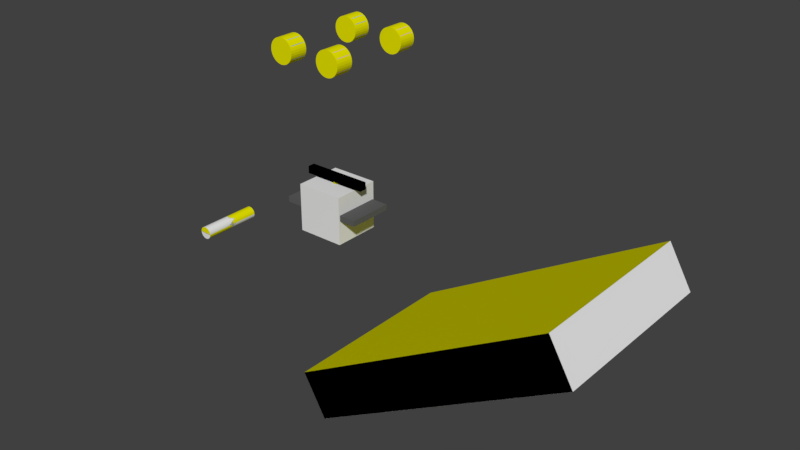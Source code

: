 # Source: rover.blend  (saved by Blender 2.79.0; exported with 4.5.12 LTS)
import bpy
from mathutils import Matrix  # noqa: F401  (used for matrix-valued properties, if any)

bpy.ops.wm.read_factory_settings(use_empty=True)
scene = bpy.context.scene
scene.name = 'Scene'

# ---- collections
col_collection_1 = bpy.data.collections.new('Collection 1'); scene.collection.children.link(col_collection_1)

# ---- materials (node trees are filled in below, after node groups)
mat_material_003 = bpy.data.materials.new('Material.003')
mat_material_003.alpha_threshold = 0.0
mat_material_003.use_transparent_shadow = False
mat_material_003.diffuse_color = (0.1107, 0.1107, 0.1107, 1.0)
mat_material_003.roughness = 0.5
mat_collision_shape_material = bpy.data.materials.new('collision_shape_material')
mat_collision_shape_material.alpha_threshold = 0.0
mat_collision_shape_material.use_transparent_shadow = False
mat_collision_shape_material.diffuse_color = (0.8, 0.775, 0.0, 1.0)
mat_collision_shape_material.roughness = 0.5
mat_material_001 = bpy.data.materials.new('Material.001')
mat_material_001.alpha_threshold = 0.0
mat_material_001.use_transparent_shadow = False
mat_material_001.diffuse_color = (0.1254, 0.3, 0.8, 1.0)
mat_material_001.roughness = 0.5
mat_material_002 = bpy.data.materials.new('Material.002')
mat_material_002.alpha_threshold = 0.0
mat_material_002.use_transparent_shadow = False
mat_material_002.diffuse_color = (0.8, 0.3269, 0.6442, 1.0)
mat_material_002.roughness = 0.5
mat_collision_shape_material_001 = bpy.data.materials.new('collision_shape_material.001')
mat_collision_shape_material_001.alpha_threshold = 0.0
mat_collision_shape_material_001.use_transparent_shadow = False
mat_collision_shape_material_001.diffuse_color = (0.8, 0.775, 0.0, 1.0)
mat_collision_shape_material_001.roughness = 0.5

# ---- material node trees

# ---- world
world_world = bpy.data.worlds.new('World'); scene.world = world_world
world_world.color = (0.05088, 0.05088, 0.05088)
world_world.use_sun_shadow = False
world_world.sun_shadow_jitter_overblur = 0.0
world_world.cycles.sampling_method = 'MANUAL'

# ---- meshes
me_cube_007 = bpy.data.meshes.new('Cube.007')
me_cube_007.from_pydata([(-0.8601, -0.4721, -0.06089), (-0.8601, -0.4721, 0.06089), (-0.8601, 0.4721, -0.06089), (-0.8601, 0.4721, 0.06089), (0.8601, -0.4721, -0.06089), (0.8601, -0.4721, 0.06089), (0.8601, 0.4721, -0.06089), (0.8601, 0.4721, 0.06089)], [], [(0, 1, 3, 2), (2, 3, 7, 6), (6, 7, 5, 4), (4, 5, 1, 0), (2, 6, 4, 0), (7, 3, 1, 5)])
me_cube_007.materials.append(mat_material_003)
me_cube_007.use_remesh_preserve_volume = False
me_cube_007.use_remesh_preserve_attributes = False
me_cube_007.use_mirror_vertex_groups = False
me_cube_007.update()
me_cube_008 = bpy.data.meshes.new('Cube.008')
me_cube_008.from_pydata([(-0.5, -0.5, -0.5), (-0.5, -0.5, 0.5), (-0.5, 0.5, -0.5), (-0.5, 0.5, 0.5), (0.5, -0.5, -0.5), (0.5, -0.5, 0.5), (0.5, 0.5, -0.5), (0.5, 0.5, 0.5)], [], [(0, 1, 3, 2), (2, 3, 7, 6), (6, 7, 5, 4), (4, 5, 1, 0), (2, 6, 4, 0), (7, 3, 1, 5)])
me_cube_008.materials.append(None)
me_cube_008.use_remesh_preserve_volume = False
me_cube_008.use_remesh_preserve_attributes = False
me_cube_008.use_mirror_vertex_groups = False
me_cube_008.update()
me_cube_003 = bpy.data.meshes.new('Cube.003')
me_cube_003.from_pydata([(-0.678, -0.07565, -0.07565), (-0.678, -0.07565, 0.07565), (-0.678, 0.07565, -0.07565), (-0.678, 0.07565, 0.07565), (0.678, -0.07565, -0.07565), (0.678, -0.07565, 0.07565), (0.678, 0.07565, -0.07565), (0.678, 0.07565, 0.07565)], [], [(0, 1, 3, 2), (2, 3, 7, 6), (6, 7, 5, 4), (4, 5, 1, 0), (2, 6, 4, 0), (7, 3, 1, 5)])
me_cube_003.use_remesh_preserve_volume = False
me_cube_003.use_remesh_preserve_attributes = False
me_cube_003.use_mirror_vertex_groups = False
me_cube_003.update()
me_cube_006 = bpy.data.meshes.new('Cube.006')
me_cube_006.from_pydata([(-0.5, -0.5, -0.5), (-0.5, -0.5, 0.5), (-0.5, 0.5, -0.5), (-0.5, 0.5, 0.5), (0.5, -0.5, -0.5), (0.5, -0.5, 0.5), (0.5, 0.5, -0.5), (0.5, 0.5, 0.5)], [], [(0, 1, 3, 2), (2, 3, 7, 6), (6, 7, 5, 4), (4, 5, 1, 0), (2, 6, 4, 0), (7, 3, 1, 5)])
me_cube_006.materials.append(mat_collision_shape_material)
me_cube_006.use_remesh_preserve_volume = False
me_cube_006.use_remesh_preserve_attributes = False
me_cube_006.use_mirror_vertex_groups = False
me_cube_006.update()
me_cylinder_001 = bpy.data.meshes.new('Cylinder.001')
me_cylinder_001.from_pydata([(0.0, 0.07707, -0.1826), (0.0, 0.07707, 0.1826), (0.01504, 0.07559, -0.1826), (0.01504, 0.07559, 0.1826), (0.02949, 0.07121, -0.1826), (0.02949, 0.07121, 0.1826), (0.04282, 0.06408, -0.1826), (0.04282, 0.06408, 0.1826), (0.0545, 0.0545, -0.1826), (0.0545, 0.0545, 0.1826), (0.06408, 0.04282, -0.1826), (0.06408, 0.04282, 0.1826), (0.07121, 0.02949, -0.1826), (0.07121, 0.02949, 0.1826), (0.07559, 0.01504, -0.1826), (0.07559, 0.01504, 0.1826), (0.07707, 5.819e-09, -0.1826), (0.07707, 5.819e-09, 0.1826), (0.07559, -0.01504, -0.1826), (0.07559, -0.01504, 0.1826), (0.07121, -0.02949, -0.1826), (0.07121, -0.02949, 0.1826), (0.06408, -0.04282, -0.1826), (0.06408, -0.04282, 0.1826), (0.0545, -0.0545, -0.1826), (0.0545, -0.0545, 0.1826), (0.04282, -0.06408, -0.1826), (0.04282, -0.06408, 0.1826), (0.02949, -0.07121, -0.1826), (0.02949, -0.07121, 0.1826), (0.01504, -0.07559, -0.1826), (0.01504, -0.07559, 0.1826), (-2.511e-08, -0.07707, -0.1826), (-2.511e-08, -0.07707, 0.1826), (-0.01504, -0.07559, -0.1826), (-0.01504, -0.07559, 0.1826), (-0.02949, -0.07121, -0.1826), (-0.02949, -0.07121, 0.1826), (-0.04282, -0.06408, -0.1826), (-0.04282, -0.06408, 0.1826), (-0.0545, -0.0545, -0.1826), (-0.0545, -0.0545, 0.1826), (-0.06408, -0.04282, -0.1826), (-0.06408, -0.04282, 0.1826), (-0.07121, -0.02949, -0.1826), (-0.07121, -0.02949, 0.1826), (-0.07559, -0.01504, -0.1826), (-0.07559, -0.01504, 0.1826), (-0.07707, 7.442e-08, -0.1826), (-0.07707, 7.442e-08, 0.1826), (-0.07559, 0.01504, -0.1826), (-0.07559, 0.01504, 0.1826), (-0.07121, 0.02949, -0.1826), (-0.07121, 0.02949, 0.1826), (-0.06408, 0.04282, -0.1826), (-0.06408, 0.04282, 0.1826), (-0.0545, 0.0545, -0.1826), (-0.0545, 0.0545, 0.1826), (-0.04282, 0.06408, -0.1826), (-0.04282, 0.06408, 0.1826), (-0.02949, 0.07121, -0.1826), (-0.02949, 0.07121, 0.1826), (-0.01504, 0.07559, -0.1826), (-0.01504, 0.07559, 0.1826)], [], [(0, 1, 3, 2), (2, 3, 5, 4), (4, 5, 7, 6), (6, 7, 9, 8), (8, 9, 11, 10), (10, 11, 13, 12), (12, 13, 15, 14), (14, 15, 17, 16), (16, 17, 19, 18), (18, 19, 21, 20), (20, 21, 23, 22), (22, 23, 25, 24), (24, 25, 27, 26), (26, 27, 29, 28), (28, 29, 31, 30), (30, 31, 33, 32), (32, 33, 35, 34), (34, 35, 37, 36), (36, 37, 39, 38), (38, 39, 41, 40), (40, 41, 43, 42), (42, 43, 45, 44), (44, 45, 47, 46), (46, 47, 49, 48), (48, 49, 51, 50), (50, 51, 53, 52), (52, 53, 55, 54), (54, 55, 57, 56), (56, 57, 59, 58), (58, 59, 61, 60), (3, 1, 63, 61, 59, 57, 55, 53, 51, 49, 47, 45, 43, 41, 39, 37, 35, 33, 31, 29, 27, 25, 23, 21, 19, 17, 15, 13, 11, 9, 7, 5), (60, 61, 63, 62), (62, 63, 1, 0), (0, 2, 4, 6, 8, 10, 12, 14, 16, 18, 20, 22, 24, 26, 28, 30, 32, 34, 36, 38, 40, 42, 44, 46, 48, 50, 52, 54, 56, 58, 60, 62)])
me_cylinder_001.use_remesh_preserve_volume = False
me_cylinder_001.use_remesh_preserve_attributes = False
me_cylinder_001.use_mirror_vertex_groups = False
me_cylinder_001.update()
me_cylinder_011 = bpy.data.meshes.new('Cylinder.011')
me_cylinder_011.from_pydata([(0.0, 0.07707, -0.1826), (0.0, 0.07707, 0.1826), (0.01504, 0.07559, -0.1826), (0.01504, 0.07559, 0.1826), (0.02949, 0.07121, -0.1826), (0.02949, 0.07121, 0.1826), (0.04282, 0.06408, -0.1826), (0.04282, 0.06408, 0.1826), (0.0545, 0.0545, -0.1826), (0.0545, 0.0545, 0.1826), (0.06408, 0.04282, -0.1826), (0.06408, 0.04282, 0.1826), (0.07121, 0.02949, -0.1826), (0.07121, 0.02949, 0.1826), (0.07559, 0.01504, -0.1826), (0.07559, 0.01504, 0.1826), (0.07707, 5.819e-09, -0.1826), (0.07707, 5.819e-09, 0.1826), (0.07559, -0.01504, -0.1826), (0.07559, -0.01504, 0.1826), (0.07121, -0.02949, -0.1826), (0.07121, -0.02949, 0.1826), (0.06408, -0.04282, -0.1826), (0.06408, -0.04282, 0.1826), (0.0545, -0.0545, -0.1826), (0.0545, -0.0545, 0.1826), (0.04282, -0.06408, -0.1826), (0.04282, -0.06408, 0.1826), (0.02949, -0.07121, -0.1826), (0.02949, -0.07121, 0.1826), (0.01504, -0.07559, -0.1826), (0.01504, -0.07559, 0.1826), (-2.511e-08, -0.07707, -0.1826), (-2.511e-08, -0.07707, 0.1826), (-0.01504, -0.07559, -0.1826), (-0.01504, -0.07559, 0.1826), (-0.02949, -0.07121, -0.1826), (-0.02949, -0.07121, 0.1826), (-0.04282, -0.06408, -0.1826), (-0.04282, -0.06408, 0.1826), (-0.0545, -0.0545, -0.1826), (-0.0545, -0.0545, 0.1826), (-0.06408, -0.04282, -0.1826), (-0.06408, -0.04282, 0.1826), (-0.07121, -0.02949, -0.1826), (-0.07121, -0.02949, 0.1826), (-0.07559, -0.01504, -0.1826), (-0.07559, -0.01504, 0.1826), (-0.07707, 7.442e-08, -0.1826), (-0.07707, 7.442e-08, 0.1826), (-0.07559, 0.01504, -0.1826), (-0.07559, 0.01504, 0.1826), (-0.07121, 0.02949, -0.1826), (-0.07121, 0.02949, 0.1826), (-0.06408, 0.04282, -0.1826), (-0.06408, 0.04282, 0.1826), (-0.0545, 0.0545, -0.1826), (-0.0545, 0.0545, 0.1826), (-0.04282, 0.06408, -0.1826), (-0.04282, 0.06408, 0.1826), (-0.02949, 0.07121, -0.1826), (-0.02949, 0.07121, 0.1826), (-0.01504, 0.07559, -0.1826), (-0.01504, 0.07559, 0.1826)], [], [(0, 1, 3, 2), (2, 3, 5, 4), (4, 5, 7, 6), (6, 7, 9, 8), (8, 9, 11, 10), (10, 11, 13, 12), (12, 13, 15, 14), (14, 15, 17, 16), (16, 17, 19, 18), (18, 19, 21, 20), (20, 21, 23, 22), (22, 23, 25, 24), (24, 25, 27, 26), (26, 27, 29, 28), (28, 29, 31, 30), (30, 31, 33, 32), (32, 33, 35, 34), (34, 35, 37, 36), (36, 37, 39, 38), (38, 39, 41, 40), (40, 41, 43, 42), (42, 43, 45, 44), (44, 45, 47, 46), (46, 47, 49, 48), (48, 49, 51, 50), (50, 51, 53, 52), (52, 53, 55, 54), (54, 55, 57, 56), (56, 57, 59, 58), (58, 59, 61, 60), (3, 1, 63, 61, 59, 57, 55, 53, 51, 49, 47, 45, 43, 41, 39, 37, 35, 33, 31, 29, 27, 25, 23, 21, 19, 17, 15, 13, 11, 9, 7, 5), (60, 61, 63, 62), (62, 63, 1, 0), (0, 2, 4, 6, 8, 10, 12, 14, 16, 18, 20, 22, 24, 26, 28, 30, 32, 34, 36, 38, 40, 42, 44, 46, 48, 50, 52, 54, 56, 58, 60, 62)])
me_cylinder_011.materials.append(mat_collision_shape_material)
me_cylinder_011.use_remesh_preserve_volume = False
me_cylinder_011.use_remesh_preserve_attributes = False
me_cylinder_011.use_mirror_vertex_groups = False
me_cylinder_011.update()
me_cylinder_002 = bpy.data.meshes.new('Cylinder.002')
me_cylinder_002.from_pydata([(-4.523e-16, 0.1479, 0.2546), (0.1273, 0.1479, 0.2205), (0.2205, 0.1479, 0.1273), (0.2546, 0.1479, 3.035e-08), (0.2205, 0.1479, -0.1273), (0.1273, 0.1479, -0.2205), (3.844e-08, 0.1479, -0.2546), (-0.1273, 0.1479, -0.2205), (-0.2205, 0.1479, -0.1273), (-0.2546, 0.1479, -7.588e-08), (-0.2205, 0.1479, 0.1273), (-0.1273, 0.1479, 0.2205), (-4.523e-16, 0.02073, 0.0965), (0.04825, 0.02073, 0.08357), (0.08357, 0.02073, 0.04825), (0.0965, 0.02073, 3.035e-08), (0.08357, 0.02073, -0.04825), (0.04825, 0.02073, -0.08357), (3.844e-08, 0.02073, -0.0965), (-0.04825, 0.02073, -0.08357), (-0.08357, 0.02073, -0.04825), (-0.0965, 0.02073, -7.588e-08), (-0.08357, 0.02073, 0.04825), (-0.04825, 0.02073, 0.08357), (-4.523e-16, 0.1875, 0.2151), (-4.523e-16, 0.117, 0.1755), (-4.523e-16, 0.0718, 0.136), (0.1075, 0.1875, 0.1863), (0.08778, 0.117, 0.152), (0.06801, 0.0718, 0.1178), (0.1863, 0.1875, 0.1075), (0.152, 0.117, 0.08778), (0.1178, 0.0718, 0.06801), (0.2151, 0.1875, 3.035e-08), (0.1755, 0.117, 3.035e-08), (0.136, 0.0718, 3.035e-08), (0.1863, 0.1875, -0.1075), (0.152, 0.117, -0.08778), (0.1178, 0.0718, -0.06801), (0.1075, 0.1875, -0.1863), (0.08778, 0.117, -0.152), (0.06801, 0.0718, -0.1178), (3.844e-08, 0.1875, -0.2151), (3.844e-08, 0.117, -0.1755), (3.844e-08, 0.0718, -0.136), (-0.1075, 0.1875, -0.1863), (-0.08778, 0.117, -0.152), (-0.06801, 0.0718, -0.1178), (-0.1863, 0.1875, -0.1075), (-0.152, 0.117, -0.08778), (-0.1178, 0.0718, -0.06801), (-0.2151, 0.1875, -7.588e-08), (-0.1755, 0.117, -7.588e-08), (-0.136, 0.0718, -7.588e-08), (-0.1863, 0.1875, 0.1075), (-0.152, 0.117, 0.08778), (-0.1178, 0.0718, 0.06801), (-0.1075, 0.1875, 0.1863), (-0.08778, 0.117, 0.152), (-0.06801, 0.0718, 0.1178), (-4.523e-16, -0.1479, 0.2546), (0.1273, -0.1479, 0.2205), (0.2205, -0.1479, 0.1273), (0.2546, -0.1479, 3.035e-08), (0.2205, -0.1479, -0.1273), (0.1273, -0.1479, -0.2205), (3.844e-08, -0.1479, -0.2546), (-0.1273, -0.1479, -0.2205), (-0.2205, -0.1479, -0.1273), (-0.2546, -0.1479, -7.588e-08), (-0.2205, -0.1479, 0.1273), (-0.1273, -0.1479, 0.2205), (-4.523e-16, 0.0, 0.2546), (0.1273, 0.0, 0.2205), (0.2205, 0.0, 0.1273), (0.2546, 0.0, 2.276e-08), (0.2205, 0.0, -0.1273), (0.1273, 0.0, -0.2205), (3.844e-08, 0.0, -0.2546), (-0.1273, 0.0, -0.2205), (-0.2205, 0.0, -0.1273), (-0.2546, 0.0, -8.347e-08), (-0.2205, 0.0, 0.1273), (-0.1273, 0.0, 0.2205), (-4.523e-16, -0.02073, 0.0965), (0.04825, -0.02073, 0.08357), (0.08357, -0.02073, 0.04825), (0.0965, -0.02073, 3.035e-08), (0.08357, -0.02073, -0.04825), (0.04825, -0.02073, -0.08357), (3.844e-08, -0.02073, -0.0965), (-0.04825, -0.02073, -0.08357), (-0.08357, -0.02073, -0.04825), (-0.0965, -0.02073, -7.588e-08), (-0.08357, -0.02073, 0.04825), (-0.04825, -0.02073, 0.08357), (-4.523e-16, 0.0, 0.0965), (0.04825, 0.0, 0.08357), (0.08357, 0.0, 0.04825), (0.0965, 0.0, 2.276e-08), (0.08357, 0.0, -0.04825), (0.04825, 0.0, -0.08357), (3.844e-08, 0.0, -0.0965), (-0.04825, 0.0, -0.08357), (-0.08357, 0.0, -0.04825), (-0.0965, 0.0, -8.347e-08), (-0.08357, 0.0, 0.04825), (-0.04825, 0.0, 0.08357), (-4.523e-16, -0.1875, 0.2151), (-4.523e-16, -0.117, 0.1755), (-4.523e-16, -0.0718, 0.136), (0.1075, -0.1875, 0.1863), (0.08778, -0.117, 0.152), (0.06801, -0.0718, 0.1178), (0.1863, -0.1875, 0.1075), (0.152, -0.117, 0.08778), (0.1178, -0.0718, 0.06801), (0.2151, -0.1875, 3.035e-08), (0.1755, -0.117, 3.035e-08), (0.136, -0.0718, 3.035e-08), (0.1863, -0.1875, -0.1075), (0.152, -0.117, -0.08778), (0.1178, -0.0718, -0.06801), (0.1075, -0.1875, -0.1863), (0.08778, -0.117, -0.152), (0.06801, -0.0718, -0.1178), (3.844e-08, -0.1875, -0.2151), (3.844e-08, -0.117, -0.1755), (3.844e-08, -0.0718, -0.136), (-0.1075, -0.1875, -0.1863), (-0.08778, -0.117, -0.152), (-0.06801, -0.0718, -0.1178), (-0.1863, -0.1875, -0.1075), (-0.152, -0.117, -0.08778), (-0.1178, -0.0718, -0.06801), (-0.2151, -0.1875, -7.588e-08), (-0.1755, -0.117, -7.588e-08), (-0.136, -0.0718, -7.588e-08), (-0.1863, -0.1875, 0.1075), (-0.152, -0.117, 0.08778), (-0.1178, -0.0718, 0.06801), (-0.1075, -0.1875, 0.1863), (-0.08778, -0.117, 0.152), (-0.06801, -0.0718, 0.1178)], [], [(11, 83, 72, 0), (10, 82, 83, 11), (9, 81, 82, 10), (8, 80, 81, 9), (7, 79, 80, 8), (6, 78, 79, 7), (5, 77, 78, 6), (4, 76, 77, 5), (3, 75, 76, 4), (2, 74, 75, 3), (1, 73, 74, 2), (0, 72, 73, 1), (23, 12, 96, 107), (22, 23, 107, 106), (21, 22, 106, 105), (20, 21, 105, 104), (19, 20, 104, 103), (18, 19, 103, 102), (17, 18, 102, 101), (16, 17, 101, 100), (15, 16, 100, 99), (14, 15, 99, 98), (13, 14, 98, 97), (12, 13, 97, 96), (26, 29, 13, 12), (29, 32, 14, 13), (32, 35, 15, 14), (35, 38, 16, 15), (38, 41, 17, 16), (41, 44, 18, 17), (44, 47, 19, 18), (47, 50, 20, 19), (50, 53, 21, 20), (53, 56, 22, 21), (56, 59, 23, 22), (59, 26, 12, 23), (11, 0, 24, 57), (57, 24, 25, 58), (58, 25, 26, 59), (10, 11, 57, 54), (54, 57, 58, 55), (55, 58, 59, 56), (9, 10, 54, 51), (51, 54, 55, 52), (52, 55, 56, 53), (8, 9, 51, 48), (48, 51, 52, 49), (49, 52, 53, 50), (7, 8, 48, 45), (45, 48, 49, 46), (46, 49, 50, 47), (6, 7, 45, 42), (42, 45, 46, 43), (43, 46, 47, 44), (5, 6, 42, 39), (39, 42, 43, 40), (40, 43, 44, 41), (4, 5, 39, 36), (36, 39, 40, 37), (37, 40, 41, 38), (3, 4, 36, 33), (33, 36, 37, 34), (34, 37, 38, 35), (2, 3, 33, 30), (30, 33, 34, 31), (31, 34, 35, 32), (1, 2, 30, 27), (27, 30, 31, 28), (28, 31, 32, 29), (0, 1, 27, 24), (24, 27, 28, 25), (25, 28, 29, 26), (71, 60, 72, 83), (70, 71, 83, 82), (69, 70, 82, 81), (68, 69, 81, 80), (67, 68, 80, 79), (66, 67, 79, 78), (65, 66, 78, 77), (64, 65, 77, 76), (63, 64, 76, 75), (62, 63, 75, 74), (61, 62, 74, 73), (60, 61, 73, 72), (95, 107, 96, 84), (94, 106, 107, 95), (93, 105, 106, 94), (92, 104, 105, 93), (91, 103, 104, 92), (90, 102, 103, 91), (89, 101, 102, 90), (88, 100, 101, 89), (87, 99, 100, 88), (86, 98, 99, 87), (85, 97, 98, 86), (84, 96, 97, 85), (110, 84, 85, 113), (113, 85, 86, 116), (116, 86, 87, 119), (119, 87, 88, 122), (122, 88, 89, 125), (125, 89, 90, 128), (128, 90, 91, 131), (131, 91, 92, 134), (134, 92, 93, 137), (137, 93, 94, 140), (140, 94, 95, 143), (143, 95, 84, 110), (72, 96, 107, 83), (83, 107, 106, 82), (82, 106, 105, 81), (81, 105, 104, 80), (80, 104, 103, 79), (79, 103, 102, 78), (78, 102, 101, 77), (77, 101, 100, 76), (76, 100, 99, 75), (75, 99, 98, 74), (74, 98, 97, 73), (73, 97, 96, 72), (71, 141, 108, 60), (141, 142, 109, 108), (142, 143, 110, 109), (70, 138, 141, 71), (138, 139, 142, 141), (139, 140, 143, 142), (69, 135, 138, 70), (135, 136, 139, 138), (136, 137, 140, 139), (68, 132, 135, 69), (132, 133, 136, 135), (133, 134, 137, 136), (67, 129, 132, 68), (129, 130, 133, 132), (130, 131, 134, 133), (66, 126, 129, 67), (126, 127, 130, 129), (127, 128, 131, 130), (65, 123, 126, 66), (123, 124, 127, 126), (124, 125, 128, 127), (64, 120, 123, 65), (120, 121, 124, 123), (121, 122, 125, 124), (63, 117, 120, 64), (117, 118, 121, 120), (118, 119, 122, 121), (62, 114, 117, 63), (114, 115, 118, 117), (115, 116, 119, 118), (61, 111, 114, 62), (111, 112, 115, 114), (112, 113, 116, 115), (60, 108, 111, 61), (108, 109, 112, 111), (109, 110, 113, 112)])
me_cylinder_002.materials.append(mat_material_001)
me_cylinder_002.use_remesh_preserve_volume = False
me_cylinder_002.use_remesh_preserve_attributes = False
me_cylinder_002.use_mirror_vertex_groups = False
me_cylinder_002.update()
me_cylinder_004 = bpy.data.meshes.new('Cylinder.004')
me_cylinder_004.from_pydata([(0.0, -0.1875, -0.2546), (0.0, 0.1875, -0.2546), (0.04967, -0.1875, -0.2497), (0.04967, 0.1875, -0.2497), (0.09743, -0.1875, -0.2352), (0.09743, 0.1875, -0.2352), (0.1415, -0.1875, -0.2117), (0.1415, 0.1875, -0.2117), (0.18, -0.1875, -0.18), (0.18, 0.1875, -0.18), (0.2117, -0.1875, -0.1415), (0.2117, 0.1875, -0.1415), (0.2352, -0.1875, -0.09743), (0.2352, 0.1875, -0.09743), (0.2497, -0.1875, -0.04967), (0.2497, 0.1875, -0.04967), (0.2546, -0.1875, -1.103e-08), (0.2546, 0.1875, -2.742e-08), (0.2497, -0.1875, 0.04967), (0.2497, 0.1875, 0.04967), (0.2352, -0.1875, 0.09743), (0.2352, 0.1875, 0.09743), (0.2117, -0.1875, 0.1415), (0.2117, 0.1875, 0.1415), (0.18, -0.1875, 0.18), (0.18, 0.1875, 0.18), (0.1415, -0.1875, 0.2117), (0.1415, 0.1875, 0.2117), (0.09743, -0.1875, 0.2352), (0.09743, 0.1875, 0.2352), (0.04967, -0.1875, 0.2497), (0.04967, 0.1875, 0.2497), (-8.296e-08, -0.1875, 0.2546), (-8.296e-08, 0.1875, 0.2546), (-0.04967, -0.1875, 0.2497), (-0.04967, 0.1875, 0.2497), (-0.09743, -0.1875, 0.2352), (-0.09743, 0.1875, 0.2352), (-0.1415, -0.1875, 0.2117), (-0.1415, 0.1875, 0.2117), (-0.18, -0.1875, 0.18), (-0.18, 0.1875, 0.18), (-0.2117, -0.1875, 0.1415), (-0.2117, 0.1875, 0.1415), (-0.2352, -0.1875, 0.09743), (-0.2352, 0.1875, 0.09743), (-0.2497, -0.1875, 0.04967), (-0.2497, 0.1875, 0.04967), (-0.2546, -0.1875, -2.376e-07), (-0.2546, 0.1875, -2.54e-07), (-0.2497, -0.1875, -0.04967), (-0.2497, 0.1875, -0.04967), (-0.2352, -0.1875, -0.09743), (-0.2352, 0.1875, -0.09743), (-0.2117, -0.1875, -0.1415), (-0.2117, 0.1875, -0.1415), (-0.18, -0.1875, -0.18), (-0.18, 0.1875, -0.18), (-0.1415, -0.1875, -0.2117), (-0.1415, 0.1875, -0.2117), (-0.09743, -0.1875, -0.2352), (-0.09743, 0.1875, -0.2352), (-0.04967, -0.1875, -0.2497), (-0.04967, 0.1875, -0.2497)], [], [(0, 1, 3, 2), (2, 3, 5, 4), (4, 5, 7, 6), (6, 7, 9, 8), (8, 9, 11, 10), (10, 11, 13, 12), (12, 13, 15, 14), (14, 15, 17, 16), (16, 17, 19, 18), (18, 19, 21, 20), (20, 21, 23, 22), (22, 23, 25, 24), (24, 25, 27, 26), (26, 27, 29, 28), (28, 29, 31, 30), (30, 31, 33, 32), (32, 33, 35, 34), (34, 35, 37, 36), (36, 37, 39, 38), (38, 39, 41, 40), (40, 41, 43, 42), (42, 43, 45, 44), (44, 45, 47, 46), (46, 47, 49, 48), (48, 49, 51, 50), (50, 51, 53, 52), (52, 53, 55, 54), (54, 55, 57, 56), (56, 57, 59, 58), (58, 59, 61, 60), (3, 1, 63, 61, 59, 57, 55, 53, 51, 49, 47, 45, 43, 41, 39, 37, 35, 33, 31, 29, 27, 25, 23, 21, 19, 17, 15, 13, 11, 9, 7, 5), (60, 61, 63, 62), (62, 63, 1, 0), (0, 2, 4, 6, 8, 10, 12, 14, 16, 18, 20, 22, 24, 26, 28, 30, 32, 34, 36, 38, 40, 42, 44, 46, 48, 50, 52, 54, 56, 58, 60, 62)])
me_cylinder_004.materials.append(mat_collision_shape_material)
me_cylinder_004.use_remesh_preserve_volume = False
me_cylinder_004.use_remesh_preserve_attributes = False
me_cylinder_004.use_mirror_vertex_groups = False
me_cylinder_004.update()
me_speedbump = bpy.data.meshes.new('Speedbump')
me_speedbump.from_pydata([(0.0, 0.137, -0.6506), (0.0, 0.137, 0.6506), (0.02673, 0.1344, 0.6506), (0.02673, 0.1344, -0.6506), (0.05243, 0.1266, 0.6506), (0.05243, 0.1266, -0.6506), (0.07612, 0.1139, 0.6506), (0.07612, 0.1139, -0.6506), (0.09688, 0.09688, 0.6506), (0.09688, 0.09688, -0.6506), (0.1139, 0.07612, 0.6506), (0.1139, 0.07612, -0.6506), (0.1266, 0.05243, 0.6506), (0.1266, 0.05243, -0.6506), (0.1344, 0.02673, 0.6506), (0.1344, 0.02673, -0.6506), (0.137, 1.034e-08, 0.6506), (0.137, 1.034e-08, -0.6506), (0.1344, -0.02673, 0.6506), (0.1344, -0.02673, -0.6506), (0.1266, -0.05243, 0.6506), (0.1266, -0.05243, -0.6506), (0.1139, -0.07612, 0.6506), (0.1139, -0.07612, -0.6506), (0.09688, -0.09688, 0.6506), (0.09688, -0.09688, -0.6506), (0.07612, -0.1139, 0.6506), (0.07612, -0.1139, -0.6506), (0.05243, -0.1266, 0.6506), (0.05243, -0.1266, -0.6506), (0.02673, -0.1344, 0.6506), (0.02673, -0.1344, -0.6506), (-4.464e-08, -0.137, 0.6506), (-4.464e-08, -0.137, -0.6506), (-0.02673, -0.1344, 0.6506), (-0.02673, -0.1344, -0.6506), (-0.05243, -0.1266, 0.6506), (-0.05243, -0.1266, -0.6506), (-0.07612, -0.1139, 0.6506), (-0.07612, -0.1139, -0.6506), (-0.09688, -0.09688, 0.6506), (-0.09688, -0.09688, -0.6506), (-0.1139, -0.07612, 0.6506), (-0.1139, -0.07612, -0.6506), (-0.1266, -0.05243, 0.6506), (-0.1266, -0.05243, -0.6506), (-0.1344, -0.02673, 0.6506), (-0.1344, -0.02673, -0.6506), (-0.137, 1.323e-07, 0.6506), (-0.137, 1.323e-07, -0.6506), (-0.1344, 0.02673, 0.6506), (-0.1344, 0.02673, -0.6506), (-0.1266, 0.05243, 0.6506), (-0.1266, 0.05243, -0.6506), (-0.1139, 0.07612, 0.6506), (-0.1139, 0.07612, -0.6506), (-0.09688, 0.09688, 0.6506), (-0.09688, 0.09688, -0.6506), (-0.07612, 0.1139, 0.6506), (-0.07612, 0.1139, -0.6506), (-0.05243, 0.1266, 0.6506), (-0.05243, 0.1266, -0.6506), (-0.02673, 0.1344, 0.6506), (-0.02673, 0.1344, -0.6506)], [], [(0, 1, 2), (2, 3, 0), (3, 2, 4), (4, 5, 3), (5, 4, 6), (6, 7, 5), (7, 6, 8), (8, 9, 7), (9, 8, 10), (10, 11, 9), (11, 10, 12), (12, 13, 11), (13, 12, 14), (14, 15, 13), (15, 14, 16), (16, 17, 15), (17, 16, 18), (18, 19, 17), (19, 18, 20), (20, 21, 19), (21, 20, 22), (22, 23, 21), (23, 22, 24), (24, 25, 23), (25, 24, 26), (26, 27, 25), (27, 26, 28), (28, 29, 27), (29, 28, 30), (30, 31, 29), (31, 30, 32), (32, 33, 31), (33, 32, 34), (34, 35, 33), (35, 34, 36), (36, 37, 35), (37, 36, 38), (38, 39, 37), (39, 38, 40), (40, 41, 39), (41, 40, 42), (42, 43, 41), (43, 42, 44), (44, 45, 43), (45, 44, 46), (46, 47, 45), (47, 46, 48), (48, 49, 47), (49, 48, 50), (50, 51, 49), (51, 50, 52), (52, 53, 51), (53, 52, 54), (54, 55, 53), (55, 54, 56), (56, 57, 55), (57, 56, 58), (58, 59, 57), (59, 58, 60), (60, 61, 59), (4, 2, 1), (1, 62, 60), (60, 58, 56), (56, 54, 52), (52, 50, 48), (48, 46, 44), (44, 42, 40), (40, 38, 36), (36, 34, 32), (32, 30, 28), (28, 26, 24), (24, 22, 20), (20, 18, 16), (16, 14, 12), (12, 10, 8), (8, 6, 4), (4, 1, 60), (60, 56, 52), (52, 48, 44), (44, 40, 36), (36, 32, 28), (28, 24, 20), (20, 16, 12), (12, 8, 4), (4, 60, 52), (52, 44, 36), (36, 28, 20), (20, 12, 4), (4, 52, 36), (36, 20, 4), (61, 60, 62), (62, 63, 61), (1, 0, 63), (63, 62, 1), (63, 0, 3), (3, 5, 7), (7, 9, 11), (11, 13, 15), (15, 17, 19), (19, 21, 23), (23, 25, 27), (27, 29, 31), (31, 33, 35), (35, 37, 39), (39, 41, 43), (43, 45, 47), (47, 49, 51), (51, 53, 55), (55, 57, 59), (59, 61, 63), (63, 3, 7), (7, 11, 15), (15, 19, 23), (23, 27, 31), (31, 35, 39), (39, 43, 47), (47, 51, 55), (55, 59, 63), (63, 7, 15), (15, 23, 31), (31, 39, 47), (47, 55, 63), (63, 15, 31), (31, 47, 63)])
me_speedbump.use_remesh_preserve_volume = False
me_speedbump.use_remesh_preserve_attributes = False
me_speedbump.use_mirror_vertex_groups = False
me_speedbump.update()
me_cylinder = bpy.data.meshes.new('Cylinder')
me_cylinder.from_pydata([(0.0, 0.137, -0.6506), (0.0, 0.137, 0.6506), (0.02673, 0.1344, -0.6506), (0.02673, 0.1344, 0.6506), (0.05243, 0.1266, -0.6506), (0.05243, 0.1266, 0.6506), (0.07611, 0.1139, -0.6506), (0.07611, 0.1139, 0.6506), (0.09687, 0.09687, -0.6506), (0.09687, 0.09687, 0.6506), (0.1139, 0.07611, -0.6506), (0.1139, 0.07611, 0.6506), (0.1266, 0.05243, -0.6506), (0.1266, 0.05243, 0.6506), (0.1344, 0.02673, -0.6506), (0.1344, 0.02673, 0.6506), (0.137, 1.034e-08, -0.6506), (0.137, 1.034e-08, 0.6506), (0.1344, -0.02673, -0.6506), (0.1344, -0.02673, 0.6506), (0.1266, -0.05243, -0.6506), (0.1266, -0.05243, 0.6506), (0.1139, -0.07611, -0.6506), (0.1139, -0.07611, 0.6506), (0.09687, -0.09687, -0.6506), (0.09687, -0.09687, 0.6506), (0.07611, -0.1139, -0.6506), (0.07611, -0.1139, 0.6506), (0.05243, -0.1266, -0.6506), (0.05243, -0.1266, 0.6506), (0.02673, -0.1344, -0.6506), (0.02673, -0.1344, 0.6506), (-4.464e-08, -0.137, -0.6506), (-4.464e-08, -0.137, 0.6506), (-0.02673, -0.1344, -0.6506), (-0.02673, -0.1344, 0.6506), (-0.05243, -0.1266, -0.6506), (-0.05243, -0.1266, 0.6506), (-0.07611, -0.1139, -0.6506), (-0.07611, -0.1139, 0.6506), (-0.09687, -0.09687, -0.6506), (-0.09687, -0.09687, 0.6506), (-0.1139, -0.07611, -0.6506), (-0.1139, -0.07611, 0.6506), (-0.1266, -0.05243, -0.6506), (-0.1266, -0.05243, 0.6506), (-0.1344, -0.02673, -0.6506), (-0.1344, -0.02673, 0.6506), (-0.137, 1.323e-07, -0.6506), (-0.137, 1.323e-07, 0.6506), (-0.1344, 0.02673, -0.6506), (-0.1344, 0.02673, 0.6506), (-0.1266, 0.05243, -0.6506), (-0.1266, 0.05243, 0.6506), (-0.1139, 0.07611, -0.6506), (-0.1139, 0.07611, 0.6506), (-0.09687, 0.09687, -0.6506), (-0.09687, 0.09687, 0.6506), (-0.07611, 0.1139, -0.6506), (-0.07611, 0.1139, 0.6506), (-0.05243, 0.1266, -0.6506), (-0.05243, 0.1266, 0.6506), (-0.02673, 0.1344, -0.6506), (-0.02673, 0.1344, 0.6506)], [], [(0, 1, 3, 2), (2, 3, 5, 4), (4, 5, 7, 6), (6, 7, 9, 8), (8, 9, 11, 10), (10, 11, 13, 12), (12, 13, 15, 14), (14, 15, 17, 16), (16, 17, 19, 18), (18, 19, 21, 20), (20, 21, 23, 22), (22, 23, 25, 24), (24, 25, 27, 26), (26, 27, 29, 28), (28, 29, 31, 30), (30, 31, 33, 32), (32, 33, 35, 34), (34, 35, 37, 36), (36, 37, 39, 38), (38, 39, 41, 40), (40, 41, 43, 42), (42, 43, 45, 44), (44, 45, 47, 46), (46, 47, 49, 48), (48, 49, 51, 50), (50, 51, 53, 52), (52, 53, 55, 54), (54, 55, 57, 56), (56, 57, 59, 58), (58, 59, 61, 60), (3, 1, 63, 61, 59, 57, 55, 53, 51, 49, 47, 45, 43, 41, 39, 37, 35, 33, 31, 29, 27, 25, 23, 21, 19, 17, 15, 13, 11, 9, 7, 5), (60, 61, 63, 62), (62, 63, 1, 0), (0, 2, 4, 6, 8, 10, 12, 14, 16, 18, 20, 22, 24, 26, 28, 30, 32, 34, 36, 38, 40, 42, 44, 46, 48, 50, 52, 54, 56, 58, 60, 62)])
me_cylinder.materials.append(mat_collision_shape_material)
me_cylinder.use_remesh_preserve_volume = False
me_cylinder.use_remesh_preserve_attributes = False
me_cylinder.use_mirror_vertex_groups = False
me_cylinder.update()
me_cube_001 = bpy.data.meshes.new('Cube.001')
me_cube_001.from_pydata([(3.052, -1.931, -0.4921), (3.052, -1.931, 0.4921), (3.052, 1.931, 0.4921), (3.052, 1.931, -0.4921), (-3.052, 1.931, 0.4921), (-3.052, 1.931, -0.4921), (-3.052, -1.931, 0.4921), (-3.052, -1.931, -0.4921)], [], [(0, 2, 1), (2, 0, 3), (3, 4, 2), (4, 3, 5), (5, 6, 4), (6, 5, 7), (1, 7, 0), (7, 1, 6), (7, 3, 0), (3, 7, 5), (4, 1, 2), (1, 4, 6)])
me_cube_001.use_remesh_preserve_volume = False
me_cube_001.use_remesh_preserve_attributes = False
me_cube_001.use_mirror_vertex_groups = False
me_cube_001.update()
me_cube_002 = bpy.data.meshes.new('Cube.002')
me_cube_002.from_pydata([(-3.052, -1.931, -0.4922), (-3.052, -1.931, 0.4922), (-3.052, 1.931, -0.4922), (-3.052, 1.931, 0.4922), (3.052, -1.931, -0.4922), (3.052, -1.931, 0.4922), (3.052, 1.931, -0.4922), (3.052, 1.931, 0.4922)], [], [(0, 1, 3, 2), (2, 3, 7, 6), (6, 7, 5, 4), (4, 5, 1, 0), (2, 6, 4, 0), (7, 3, 1, 5)])
me_cube_002.materials.append(mat_collision_shape_material)
me_cube_002.use_remesh_preserve_volume = False
me_cube_002.use_remesh_preserve_attributes = False
me_cube_002.use_mirror_vertex_groups = False
me_cube_002.update()
me_cylinder_003 = bpy.data.meshes.new('Cylinder.003')
me_cylinder_003.from_pydata([(-4.523e-16, 0.1479, 0.2546), (0.1273, 0.1479, 0.2205), (0.2205, 0.1479, 0.1273), (0.2546, 0.1479, 3.035e-08), (0.2205, 0.1479, -0.1273), (0.1273, 0.1479, -0.2205), (3.844e-08, 0.1479, -0.2546), (-0.1273, 0.1479, -0.2205), (-0.2205, 0.1479, -0.1273), (-0.2546, 0.1479, -7.588e-08), (-0.2205, 0.1479, 0.1273), (-0.1273, 0.1479, 0.2205), (-4.523e-16, 0.02073, 0.0965), (0.04825, 0.02073, 0.08357), (0.08357, 0.02073, 0.04825), (0.0965, 0.02073, 3.035e-08), (0.08357, 0.02073, -0.04825), (0.04825, 0.02073, -0.08357), (3.844e-08, 0.02073, -0.0965), (-0.04825, 0.02073, -0.08357), (-0.08357, 0.02073, -0.04825), (-0.0965, 0.02073, -7.588e-08), (-0.08357, 0.02073, 0.04825), (-0.04825, 0.02073, 0.08357), (-4.523e-16, 0.1875, 0.2151), (-4.523e-16, 0.117, 0.1755), (-4.523e-16, 0.0718, 0.136), (0.1075, 0.1875, 0.1863), (0.08778, 0.117, 0.152), (0.06801, 0.0718, 0.1178), (0.1863, 0.1875, 0.1075), (0.152, 0.117, 0.08778), (0.1178, 0.0718, 0.06801), (0.2151, 0.1875, 3.035e-08), (0.1755, 0.117, 3.035e-08), (0.136, 0.0718, 3.035e-08), (0.1863, 0.1875, -0.1075), (0.152, 0.117, -0.08778), (0.1178, 0.0718, -0.06801), (0.1075, 0.1875, -0.1863), (0.08778, 0.117, -0.152), (0.06801, 0.0718, -0.1178), (3.844e-08, 0.1875, -0.2151), (3.844e-08, 0.117, -0.1755), (3.844e-08, 0.0718, -0.136), (-0.1075, 0.1875, -0.1863), (-0.08778, 0.117, -0.152), (-0.06801, 0.0718, -0.1178), (-0.1863, 0.1875, -0.1075), (-0.152, 0.117, -0.08778), (-0.1178, 0.0718, -0.06801), (-0.2151, 0.1875, -7.588e-08), (-0.1755, 0.117, -7.588e-08), (-0.136, 0.0718, -7.588e-08), (-0.1863, 0.1875, 0.1075), (-0.152, 0.117, 0.08778), (-0.1178, 0.0718, 0.06801), (-0.1075, 0.1875, 0.1863), (-0.08778, 0.117, 0.152), (-0.06801, 0.0718, 0.1178), (-4.523e-16, -0.1479, 0.2546), (0.1273, -0.1479, 0.2205), (0.2205, -0.1479, 0.1273), (0.2546, -0.1479, 3.035e-08), (0.2205, -0.1479, -0.1273), (0.1273, -0.1479, -0.2205), (3.844e-08, -0.1479, -0.2546), (-0.1273, -0.1479, -0.2205), (-0.2205, -0.1479, -0.1273), (-0.2546, -0.1479, -7.588e-08), (-0.2205, -0.1479, 0.1273), (-0.1273, -0.1479, 0.2205), (-4.523e-16, 0.0, 0.2546), (0.1273, 0.0, 0.2205), (0.2205, 0.0, 0.1273), (0.2546, 0.0, 2.276e-08), (0.2205, 0.0, -0.1273), (0.1273, 0.0, -0.2205), (3.844e-08, 0.0, -0.2546), (-0.1273, 0.0, -0.2205), (-0.2205, 0.0, -0.1273), (-0.2546, 0.0, -8.347e-08), (-0.2205, 0.0, 0.1273), (-0.1273, 0.0, 0.2205), (-4.523e-16, -0.02073, 0.0965), (0.04825, -0.02073, 0.08357), (0.08357, -0.02073, 0.04825), (0.0965, -0.02073, 3.035e-08), (0.08357, -0.02073, -0.04825), (0.04825, -0.02073, -0.08357), (3.844e-08, -0.02073, -0.0965), (-0.04825, -0.02073, -0.08357), (-0.08357, -0.02073, -0.04825), (-0.0965, -0.02073, -7.588e-08), (-0.08357, -0.02073, 0.04825), (-0.04825, -0.02073, 0.08357), (-4.523e-16, 0.0, 0.0965), (0.04825, 0.0, 0.08357), (0.08357, 0.0, 0.04825), (0.0965, 0.0, 2.276e-08), (0.08357, 0.0, -0.04825), (0.04825, 0.0, -0.08357), (3.844e-08, 0.0, -0.0965), (-0.04825, 0.0, -0.08357), (-0.08357, 0.0, -0.04825), (-0.0965, 0.0, -8.347e-08), (-0.08357, 0.0, 0.04825), (-0.04825, 0.0, 0.08357), (-4.523e-16, -0.1875, 0.2151), (-4.523e-16, -0.117, 0.1755), (-4.523e-16, -0.0718, 0.136), (0.1075, -0.1875, 0.1863), (0.08778, -0.117, 0.152), (0.06801, -0.0718, 0.1178), (0.1863, -0.1875, 0.1075), (0.152, -0.117, 0.08778), (0.1178, -0.0718, 0.06801), (0.2151, -0.1875, 3.035e-08), (0.1755, -0.117, 3.035e-08), (0.136, -0.0718, 3.035e-08), (0.1863, -0.1875, -0.1075), (0.152, -0.117, -0.08778), (0.1178, -0.0718, -0.06801), (0.1075, -0.1875, -0.1863), (0.08778, -0.117, -0.152), (0.06801, -0.0718, -0.1178), (3.844e-08, -0.1875, -0.2151), (3.844e-08, -0.117, -0.1755), (3.844e-08, -0.0718, -0.136), (-0.1075, -0.1875, -0.1863), (-0.08778, -0.117, -0.152), (-0.06801, -0.0718, -0.1178), (-0.1863, -0.1875, -0.1075), (-0.152, -0.117, -0.08778), (-0.1178, -0.0718, -0.06801), (-0.2151, -0.1875, -7.588e-08), (-0.1755, -0.117, -7.588e-08), (-0.136, -0.0718, -7.588e-08), (-0.1863, -0.1875, 0.1075), (-0.152, -0.117, 0.08778), (-0.1178, -0.0718, 0.06801), (-0.1075, -0.1875, 0.1863), (-0.08778, -0.117, 0.152), (-0.06801, -0.0718, 0.1178)], [], [(11, 83, 72, 0), (10, 82, 83, 11), (9, 81, 82, 10), (8, 80, 81, 9), (7, 79, 80, 8), (6, 78, 79, 7), (5, 77, 78, 6), (4, 76, 77, 5), (3, 75, 76, 4), (2, 74, 75, 3), (1, 73, 74, 2), (0, 72, 73, 1), (23, 12, 96, 107), (22, 23, 107, 106), (21, 22, 106, 105), (20, 21, 105, 104), (19, 20, 104, 103), (18, 19, 103, 102), (17, 18, 102, 101), (16, 17, 101, 100), (15, 16, 100, 99), (14, 15, 99, 98), (13, 14, 98, 97), (12, 13, 97, 96), (26, 29, 13, 12), (29, 32, 14, 13), (32, 35, 15, 14), (35, 38, 16, 15), (38, 41, 17, 16), (41, 44, 18, 17), (44, 47, 19, 18), (47, 50, 20, 19), (50, 53, 21, 20), (53, 56, 22, 21), (56, 59, 23, 22), (59, 26, 12, 23), (11, 0, 24, 57), (57, 24, 25, 58), (58, 25, 26, 59), (10, 11, 57, 54), (54, 57, 58, 55), (55, 58, 59, 56), (9, 10, 54, 51), (51, 54, 55, 52), (52, 55, 56, 53), (8, 9, 51, 48), (48, 51, 52, 49), (49, 52, 53, 50), (7, 8, 48, 45), (45, 48, 49, 46), (46, 49, 50, 47), (6, 7, 45, 42), (42, 45, 46, 43), (43, 46, 47, 44), (5, 6, 42, 39), (39, 42, 43, 40), (40, 43, 44, 41), (4, 5, 39, 36), (36, 39, 40, 37), (37, 40, 41, 38), (3, 4, 36, 33), (33, 36, 37, 34), (34, 37, 38, 35), (2, 3, 33, 30), (30, 33, 34, 31), (31, 34, 35, 32), (1, 2, 30, 27), (27, 30, 31, 28), (28, 31, 32, 29), (0, 1, 27, 24), (24, 27, 28, 25), (25, 28, 29, 26), (71, 60, 72, 83), (70, 71, 83, 82), (69, 70, 82, 81), (68, 69, 81, 80), (67, 68, 80, 79), (66, 67, 79, 78), (65, 66, 78, 77), (64, 65, 77, 76), (63, 64, 76, 75), (62, 63, 75, 74), (61, 62, 74, 73), (60, 61, 73, 72), (95, 107, 96, 84), (94, 106, 107, 95), (93, 105, 106, 94), (92, 104, 105, 93), (91, 103, 104, 92), (90, 102, 103, 91), (89, 101, 102, 90), (88, 100, 101, 89), (87, 99, 100, 88), (86, 98, 99, 87), (85, 97, 98, 86), (84, 96, 97, 85), (110, 84, 85, 113), (113, 85, 86, 116), (116, 86, 87, 119), (119, 87, 88, 122), (122, 88, 89, 125), (125, 89, 90, 128), (128, 90, 91, 131), (131, 91, 92, 134), (134, 92, 93, 137), (137, 93, 94, 140), (140, 94, 95, 143), (143, 95, 84, 110), (72, 96, 107, 83), (83, 107, 106, 82), (82, 106, 105, 81), (81, 105, 104, 80), (80, 104, 103, 79), (79, 103, 102, 78), (78, 102, 101, 77), (77, 101, 100, 76), (76, 100, 99, 75), (75, 99, 98, 74), (74, 98, 97, 73), (73, 97, 96, 72), (71, 141, 108, 60), (141, 142, 109, 108), (142, 143, 110, 109), (70, 138, 141, 71), (138, 139, 142, 141), (139, 140, 143, 142), (69, 135, 138, 70), (135, 136, 139, 138), (136, 137, 140, 139), (68, 132, 135, 69), (132, 133, 136, 135), (133, 134, 137, 136), (67, 129, 132, 68), (129, 130, 133, 132), (130, 131, 134, 133), (66, 126, 129, 67), (126, 127, 130, 129), (127, 128, 131, 130), (65, 123, 126, 66), (123, 124, 127, 126), (124, 125, 128, 127), (64, 120, 123, 65), (120, 121, 124, 123), (121, 122, 125, 124), (63, 117, 120, 64), (117, 118, 121, 120), (118, 119, 122, 121), (62, 114, 117, 63), (114, 115, 118, 117), (115, 116, 119, 118), (61, 111, 114, 62), (111, 112, 115, 114), (112, 113, 116, 115), (60, 108, 111, 61), (108, 109, 112, 111), (109, 110, 113, 112)])
me_cylinder_003.materials.append(mat_material_001)
me_cylinder_003.use_remesh_preserve_volume = False
me_cylinder_003.use_remesh_preserve_attributes = False
me_cylinder_003.use_mirror_vertex_groups = False
me_cylinder_003.update()
me_cylinder_006 = bpy.data.meshes.new('Cylinder.006')
me_cylinder_006.from_pydata([(0.0, -0.1875, -0.2546), (0.0, 0.1875, -0.2546), (0.04967, -0.1875, -0.2497), (0.04967, 0.1875, -0.2497), (0.09743, -0.1875, -0.2352), (0.09743, 0.1875, -0.2352), (0.1415, -0.1875, -0.2117), (0.1415, 0.1875, -0.2117), (0.18, -0.1875, -0.18), (0.18, 0.1875, -0.18), (0.2117, -0.1875, -0.1415), (0.2117, 0.1875, -0.1415), (0.2352, -0.1875, -0.09743), (0.2352, 0.1875, -0.09743), (0.2497, -0.1875, -0.04967), (0.2497, 0.1875, -0.04967), (0.2546, -0.1875, -1.103e-08), (0.2546, 0.1875, -2.742e-08), (0.2497, -0.1875, 0.04967), (0.2497, 0.1875, 0.04967), (0.2352, -0.1875, 0.09743), (0.2352, 0.1875, 0.09743), (0.2117, -0.1875, 0.1415), (0.2117, 0.1875, 0.1415), (0.18, -0.1875, 0.18), (0.18, 0.1875, 0.18), (0.1415, -0.1875, 0.2117), (0.1415, 0.1875, 0.2117), (0.09743, -0.1875, 0.2352), (0.09743, 0.1875, 0.2352), (0.04967, -0.1875, 0.2497), (0.04967, 0.1875, 0.2497), (-8.296e-08, -0.1875, 0.2546), (-8.296e-08, 0.1875, 0.2546), (-0.04967, -0.1875, 0.2497), (-0.04967, 0.1875, 0.2497), (-0.09743, -0.1875, 0.2352), (-0.09743, 0.1875, 0.2352), (-0.1415, -0.1875, 0.2117), (-0.1415, 0.1875, 0.2117), (-0.18, -0.1875, 0.18), (-0.18, 0.1875, 0.18), (-0.2117, -0.1875, 0.1415), (-0.2117, 0.1875, 0.1415), (-0.2352, -0.1875, 0.09743), (-0.2352, 0.1875, 0.09743), (-0.2497, -0.1875, 0.04967), (-0.2497, 0.1875, 0.04967), (-0.2546, -0.1875, -2.376e-07), (-0.2546, 0.1875, -2.54e-07), (-0.2497, -0.1875, -0.04967), (-0.2497, 0.1875, -0.04967), (-0.2352, -0.1875, -0.09743), (-0.2352, 0.1875, -0.09743), (-0.2117, -0.1875, -0.1415), (-0.2117, 0.1875, -0.1415), (-0.18, -0.1875, -0.18), (-0.18, 0.1875, -0.18), (-0.1415, -0.1875, -0.2117), (-0.1415, 0.1875, -0.2117), (-0.09743, -0.1875, -0.2352), (-0.09743, 0.1875, -0.2352), (-0.04967, -0.1875, -0.2497), (-0.04967, 0.1875, -0.2497)], [], [(0, 1, 3, 2), (2, 3, 5, 4), (4, 5, 7, 6), (6, 7, 9, 8), (8, 9, 11, 10), (10, 11, 13, 12), (12, 13, 15, 14), (14, 15, 17, 16), (16, 17, 19, 18), (18, 19, 21, 20), (20, 21, 23, 22), (22, 23, 25, 24), (24, 25, 27, 26), (26, 27, 29, 28), (28, 29, 31, 30), (30, 31, 33, 32), (32, 33, 35, 34), (34, 35, 37, 36), (36, 37, 39, 38), (38, 39, 41, 40), (40, 41, 43, 42), (42, 43, 45, 44), (44, 45, 47, 46), (46, 47, 49, 48), (48, 49, 51, 50), (50, 51, 53, 52), (52, 53, 55, 54), (54, 55, 57, 56), (56, 57, 59, 58), (58, 59, 61, 60), (3, 1, 63, 61, 59, 57, 55, 53, 51, 49, 47, 45, 43, 41, 39, 37, 35, 33, 31, 29, 27, 25, 23, 21, 19, 17, 15, 13, 11, 9, 7, 5), (60, 61, 63, 62), (62, 63, 1, 0), (0, 2, 4, 6, 8, 10, 12, 14, 16, 18, 20, 22, 24, 26, 28, 30, 32, 34, 36, 38, 40, 42, 44, 46, 48, 50, 52, 54, 56, 58, 60, 62)])
me_cylinder_006.materials.append(mat_collision_shape_material)
me_cylinder_006.use_remesh_preserve_volume = False
me_cylinder_006.use_remesh_preserve_attributes = False
me_cylinder_006.use_mirror_vertex_groups = False
me_cylinder_006.update()
me_cylinder_010 = bpy.data.meshes.new('Cylinder.010')
me_cylinder_010.from_pydata([(-4.523e-16, 0.1479, 0.2546), (0.1273, 0.1479, 0.2205), (0.2205, 0.1479, 0.1273), (0.2546, 0.1479, 3.035e-08), (0.2205, 0.1479, -0.1273), (0.1273, 0.1479, -0.2205), (3.844e-08, 0.1479, -0.2546), (-0.1273, 0.1479, -0.2205), (-0.2205, 0.1479, -0.1273), (-0.2546, 0.1479, -7.588e-08), (-0.2205, 0.1479, 0.1273), (-0.1273, 0.1479, 0.2205), (-4.523e-16, 0.02073, 0.0965), (0.04825, 0.02073, 0.08357), (0.08357, 0.02073, 0.04825), (0.0965, 0.02073, 3.035e-08), (0.08357, 0.02073, -0.04825), (0.04825, 0.02073, -0.08357), (3.844e-08, 0.02073, -0.0965), (-0.04825, 0.02073, -0.08357), (-0.08357, 0.02073, -0.04825), (-0.0965, 0.02073, -7.588e-08), (-0.08357, 0.02073, 0.04825), (-0.04825, 0.02073, 0.08357), (-4.523e-16, 0.1875, 0.2151), (-4.523e-16, 0.117, 0.1755), (-4.523e-16, 0.0718, 0.136), (0.1075, 0.1875, 0.1863), (0.08778, 0.117, 0.152), (0.06801, 0.0718, 0.1178), (0.1863, 0.1875, 0.1075), (0.152, 0.117, 0.08778), (0.1178, 0.0718, 0.06801), (0.2151, 0.1875, 3.035e-08), (0.1755, 0.117, 3.035e-08), (0.136, 0.0718, 3.035e-08), (0.1863, 0.1875, -0.1075), (0.152, 0.117, -0.08778), (0.1178, 0.0718, -0.06801), (0.1075, 0.1875, -0.1863), (0.08778, 0.117, -0.152), (0.06801, 0.0718, -0.1178), (3.844e-08, 0.1875, -0.2151), (3.844e-08, 0.117, -0.1755), (3.844e-08, 0.0718, -0.136), (-0.1075, 0.1875, -0.1863), (-0.08778, 0.117, -0.152), (-0.06801, 0.0718, -0.1178), (-0.1863, 0.1875, -0.1075), (-0.152, 0.117, -0.08778), (-0.1178, 0.0718, -0.06801), (-0.2151, 0.1875, -7.588e-08), (-0.1755, 0.117, -7.588e-08), (-0.136, 0.0718, -7.588e-08), (-0.1863, 0.1875, 0.1075), (-0.152, 0.117, 0.08778), (-0.1178, 0.0718, 0.06801), (-0.1075, 0.1875, 0.1863), (-0.08778, 0.117, 0.152), (-0.06801, 0.0718, 0.1178), (-4.523e-16, -0.1479, 0.2546), (0.1273, -0.1479, 0.2205), (0.2205, -0.1479, 0.1273), (0.2546, -0.1479, 3.035e-08), (0.2205, -0.1479, -0.1273), (0.1273, -0.1479, -0.2205), (3.844e-08, -0.1479, -0.2546), (-0.1273, -0.1479, -0.2205), (-0.2205, -0.1479, -0.1273), (-0.2546, -0.1479, -7.588e-08), (-0.2205, -0.1479, 0.1273), (-0.1273, -0.1479, 0.2205), (-4.523e-16, 0.0, 0.2546), (0.1273, 0.0, 0.2205), (0.2205, 0.0, 0.1273), (0.2546, 0.0, 2.276e-08), (0.2205, 0.0, -0.1273), (0.1273, 0.0, -0.2205), (3.844e-08, 0.0, -0.2546), (-0.1273, 0.0, -0.2205), (-0.2205, 0.0, -0.1273), (-0.2546, 0.0, -8.347e-08), (-0.2205, 0.0, 0.1273), (-0.1273, 0.0, 0.2205), (-4.523e-16, -0.02073, 0.0965), (0.04825, -0.02073, 0.08357), (0.08357, -0.02073, 0.04825), (0.0965, -0.02073, 3.035e-08), (0.08357, -0.02073, -0.04825), (0.04825, -0.02073, -0.08357), (3.844e-08, -0.02073, -0.0965), (-0.04825, -0.02073, -0.08357), (-0.08357, -0.02073, -0.04825), (-0.0965, -0.02073, -7.588e-08), (-0.08357, -0.02073, 0.04825), (-0.04825, -0.02073, 0.08357), (-4.523e-16, 0.0, 0.0965), (0.04825, 0.0, 0.08357), (0.08357, 0.0, 0.04825), (0.0965, 0.0, 2.276e-08), (0.08357, 0.0, -0.04825), (0.04825, 0.0, -0.08357), (3.844e-08, 0.0, -0.0965), (-0.04825, 0.0, -0.08357), (-0.08357, 0.0, -0.04825), (-0.0965, 0.0, -8.347e-08), (-0.08357, 0.0, 0.04825), (-0.04825, 0.0, 0.08357), (-4.523e-16, -0.1875, 0.2151), (-4.523e-16, -0.117, 0.1755), (-4.523e-16, -0.0718, 0.136), (0.1075, -0.1875, 0.1863), (0.08778, -0.117, 0.152), (0.06801, -0.0718, 0.1178), (0.1863, -0.1875, 0.1075), (0.152, -0.117, 0.08778), (0.1178, -0.0718, 0.06801), (0.2151, -0.1875, 3.035e-08), (0.1755, -0.117, 3.035e-08), (0.136, -0.0718, 3.035e-08), (0.1863, -0.1875, -0.1075), (0.152, -0.117, -0.08778), (0.1178, -0.0718, -0.06801), (0.1075, -0.1875, -0.1863), (0.08778, -0.117, -0.152), (0.06801, -0.0718, -0.1178), (3.844e-08, -0.1875, -0.2151), (3.844e-08, -0.117, -0.1755), (3.844e-08, -0.0718, -0.136), (-0.1075, -0.1875, -0.1863), (-0.08778, -0.117, -0.152), (-0.06801, -0.0718, -0.1178), (-0.1863, -0.1875, -0.1075), (-0.152, -0.117, -0.08778), (-0.1178, -0.0718, -0.06801), (-0.2151, -0.1875, -7.588e-08), (-0.1755, -0.117, -7.588e-08), (-0.136, -0.0718, -7.588e-08), (-0.1863, -0.1875, 0.1075), (-0.152, -0.117, 0.08778), (-0.1178, -0.0718, 0.06801), (-0.1075, -0.1875, 0.1863), (-0.08778, -0.117, 0.152), (-0.06801, -0.0718, 0.1178)], [], [(11, 83, 72, 0), (10, 82, 83, 11), (9, 81, 82, 10), (8, 80, 81, 9), (7, 79, 80, 8), (6, 78, 79, 7), (5, 77, 78, 6), (4, 76, 77, 5), (3, 75, 76, 4), (2, 74, 75, 3), (1, 73, 74, 2), (0, 72, 73, 1), (23, 12, 96, 107), (22, 23, 107, 106), (21, 22, 106, 105), (20, 21, 105, 104), (19, 20, 104, 103), (18, 19, 103, 102), (17, 18, 102, 101), (16, 17, 101, 100), (15, 16, 100, 99), (14, 15, 99, 98), (13, 14, 98, 97), (12, 13, 97, 96), (26, 29, 13, 12), (29, 32, 14, 13), (32, 35, 15, 14), (35, 38, 16, 15), (38, 41, 17, 16), (41, 44, 18, 17), (44, 47, 19, 18), (47, 50, 20, 19), (50, 53, 21, 20), (53, 56, 22, 21), (56, 59, 23, 22), (59, 26, 12, 23), (11, 0, 24, 57), (57, 24, 25, 58), (58, 25, 26, 59), (10, 11, 57, 54), (54, 57, 58, 55), (55, 58, 59, 56), (9, 10, 54, 51), (51, 54, 55, 52), (52, 55, 56, 53), (8, 9, 51, 48), (48, 51, 52, 49), (49, 52, 53, 50), (7, 8, 48, 45), (45, 48, 49, 46), (46, 49, 50, 47), (6, 7, 45, 42), (42, 45, 46, 43), (43, 46, 47, 44), (5, 6, 42, 39), (39, 42, 43, 40), (40, 43, 44, 41), (4, 5, 39, 36), (36, 39, 40, 37), (37, 40, 41, 38), (3, 4, 36, 33), (33, 36, 37, 34), (34, 37, 38, 35), (2, 3, 33, 30), (30, 33, 34, 31), (31, 34, 35, 32), (1, 2, 30, 27), (27, 30, 31, 28), (28, 31, 32, 29), (0, 1, 27, 24), (24, 27, 28, 25), (25, 28, 29, 26), (71, 60, 72, 83), (70, 71, 83, 82), (69, 70, 82, 81), (68, 69, 81, 80), (67, 68, 80, 79), (66, 67, 79, 78), (65, 66, 78, 77), (64, 65, 77, 76), (63, 64, 76, 75), (62, 63, 75, 74), (61, 62, 74, 73), (60, 61, 73, 72), (95, 107, 96, 84), (94, 106, 107, 95), (93, 105, 106, 94), (92, 104, 105, 93), (91, 103, 104, 92), (90, 102, 103, 91), (89, 101, 102, 90), (88, 100, 101, 89), (87, 99, 100, 88), (86, 98, 99, 87), (85, 97, 98, 86), (84, 96, 97, 85), (110, 84, 85, 113), (113, 85, 86, 116), (116, 86, 87, 119), (119, 87, 88, 122), (122, 88, 89, 125), (125, 89, 90, 128), (128, 90, 91, 131), (131, 91, 92, 134), (134, 92, 93, 137), (137, 93, 94, 140), (140, 94, 95, 143), (143, 95, 84, 110), (72, 96, 107, 83), (83, 107, 106, 82), (82, 106, 105, 81), (81, 105, 104, 80), (80, 104, 103, 79), (79, 103, 102, 78), (78, 102, 101, 77), (77, 101, 100, 76), (76, 100, 99, 75), (75, 99, 98, 74), (74, 98, 97, 73), (73, 97, 96, 72), (71, 141, 108, 60), (141, 142, 109, 108), (142, 143, 110, 109), (70, 138, 141, 71), (138, 139, 142, 141), (139, 140, 143, 142), (69, 135, 138, 70), (135, 136, 139, 138), (136, 137, 140, 139), (68, 132, 135, 69), (132, 133, 136, 135), (133, 134, 137, 136), (67, 129, 132, 68), (129, 130, 133, 132), (130, 131, 134, 133), (66, 126, 129, 67), (126, 127, 130, 129), (127, 128, 131, 130), (65, 123, 126, 66), (123, 124, 127, 126), (124, 125, 128, 127), (64, 120, 123, 65), (120, 121, 124, 123), (121, 122, 125, 124), (63, 117, 120, 64), (117, 118, 121, 120), (118, 119, 122, 121), (62, 114, 117, 63), (114, 115, 118, 117), (115, 116, 119, 118), (61, 111, 114, 62), (111, 112, 115, 114), (112, 113, 116, 115), (60, 108, 111, 61), (108, 109, 112, 111), (109, 110, 113, 112)])
me_cylinder_010.materials.append(mat_material_002)
me_cylinder_010.use_remesh_preserve_volume = False
me_cylinder_010.use_remesh_preserve_attributes = False
me_cylinder_010.use_mirror_vertex_groups = False
me_cylinder_010.update()
me_cylinder_009 = bpy.data.meshes.new('Cylinder.009')
me_cylinder_009.from_pydata([(0.0, -0.1875, -0.2546), (0.0, 0.1875, -0.2546), (0.04967, -0.1875, -0.2497), (0.04967, 0.1875, -0.2497), (0.09743, -0.1875, -0.2352), (0.09743, 0.1875, -0.2352), (0.1415, -0.1875, -0.2117), (0.1415, 0.1875, -0.2117), (0.18, -0.1875, -0.18), (0.18, 0.1875, -0.18), (0.2117, -0.1875, -0.1415), (0.2117, 0.1875, -0.1415), (0.2352, -0.1875, -0.09743), (0.2352, 0.1875, -0.09743), (0.2497, -0.1875, -0.04967), (0.2497, 0.1875, -0.04967), (0.2546, -0.1875, -1.103e-08), (0.2546, 0.1875, -2.742e-08), (0.2497, -0.1875, 0.04967), (0.2497, 0.1875, 0.04967), (0.2352, -0.1875, 0.09743), (0.2352, 0.1875, 0.09743), (0.2117, -0.1875, 0.1415), (0.2117, 0.1875, 0.1415), (0.18, -0.1875, 0.18), (0.18, 0.1875, 0.18), (0.1415, -0.1875, 0.2117), (0.1415, 0.1875, 0.2117), (0.09743, -0.1875, 0.2352), (0.09743, 0.1875, 0.2352), (0.04967, -0.1875, 0.2497), (0.04967, 0.1875, 0.2497), (-8.296e-08, -0.1875, 0.2546), (-8.296e-08, 0.1875, 0.2546), (-0.04967, -0.1875, 0.2497), (-0.04967, 0.1875, 0.2497), (-0.09743, -0.1875, 0.2352), (-0.09743, 0.1875, 0.2352), (-0.1415, -0.1875, 0.2117), (-0.1415, 0.1875, 0.2117), (-0.18, -0.1875, 0.18), (-0.18, 0.1875, 0.18), (-0.2117, -0.1875, 0.1415), (-0.2117, 0.1875, 0.1415), (-0.2352, -0.1875, 0.09743), (-0.2352, 0.1875, 0.09743), (-0.2497, -0.1875, 0.04967), (-0.2497, 0.1875, 0.04967), (-0.2546, -0.1875, -2.376e-07), (-0.2546, 0.1875, -2.54e-07), (-0.2497, -0.1875, -0.04967), (-0.2497, 0.1875, -0.04967), (-0.2352, -0.1875, -0.09743), (-0.2352, 0.1875, -0.09743), (-0.2117, -0.1875, -0.1415), (-0.2117, 0.1875, -0.1415), (-0.18, -0.1875, -0.18), (-0.18, 0.1875, -0.18), (-0.1415, -0.1875, -0.2117), (-0.1415, 0.1875, -0.2117), (-0.09743, -0.1875, -0.2352), (-0.09743, 0.1875, -0.2352), (-0.04967, -0.1875, -0.2497), (-0.04967, 0.1875, -0.2497)], [], [(0, 1, 3, 2), (2, 3, 5, 4), (4, 5, 7, 6), (6, 7, 9, 8), (8, 9, 11, 10), (10, 11, 13, 12), (12, 13, 15, 14), (14, 15, 17, 16), (16, 17, 19, 18), (18, 19, 21, 20), (20, 21, 23, 22), (22, 23, 25, 24), (24, 25, 27, 26), (26, 27, 29, 28), (28, 29, 31, 30), (30, 31, 33, 32), (32, 33, 35, 34), (34, 35, 37, 36), (36, 37, 39, 38), (38, 39, 41, 40), (40, 41, 43, 42), (42, 43, 45, 44), (44, 45, 47, 46), (46, 47, 49, 48), (48, 49, 51, 50), (50, 51, 53, 52), (52, 53, 55, 54), (54, 55, 57, 56), (56, 57, 59, 58), (58, 59, 61, 60), (3, 1, 63, 61, 59, 57, 55, 53, 51, 49, 47, 45, 43, 41, 39, 37, 35, 33, 31, 29, 27, 25, 23, 21, 19, 17, 15, 13, 11, 9, 7, 5), (60, 61, 63, 62), (62, 63, 1, 0), (0, 2, 4, 6, 8, 10, 12, 14, 16, 18, 20, 22, 24, 26, 28, 30, 32, 34, 36, 38, 40, 42, 44, 46, 48, 50, 52, 54, 56, 58, 60, 62)])
me_cylinder_009.materials.append(mat_collision_shape_material_001)
me_cylinder_009.use_remesh_preserve_volume = False
me_cylinder_009.use_remesh_preserve_attributes = False
me_cylinder_009.use_mirror_vertex_groups = False
me_cylinder_009.update()
me_cylinder_008 = bpy.data.meshes.new('Cylinder.008')
me_cylinder_008.from_pydata([(-4.523e-16, 0.1479, 0.2546), (0.1273, 0.1479, 0.2205), (0.2205, 0.1479, 0.1273), (0.2546, 0.1479, 3.035e-08), (0.2205, 0.1479, -0.1273), (0.1273, 0.1479, -0.2205), (3.844e-08, 0.1479, -0.2546), (-0.1273, 0.1479, -0.2205), (-0.2205, 0.1479, -0.1273), (-0.2546, 0.1479, -7.588e-08), (-0.2205, 0.1479, 0.1273), (-0.1273, 0.1479, 0.2205), (-4.523e-16, 0.02073, 0.0965), (0.04825, 0.02073, 0.08357), (0.08357, 0.02073, 0.04825), (0.0965, 0.02073, 3.035e-08), (0.08357, 0.02073, -0.04825), (0.04825, 0.02073, -0.08357), (3.844e-08, 0.02073, -0.0965), (-0.04825, 0.02073, -0.08357), (-0.08357, 0.02073, -0.04825), (-0.0965, 0.02073, -7.588e-08), (-0.08357, 0.02073, 0.04825), (-0.04825, 0.02073, 0.08357), (-4.523e-16, 0.1875, 0.2151), (-4.523e-16, 0.117, 0.1755), (-4.523e-16, 0.0718, 0.136), (0.1075, 0.1875, 0.1863), (0.08778, 0.117, 0.152), (0.06801, 0.0718, 0.1178), (0.1863, 0.1875, 0.1075), (0.152, 0.117, 0.08778), (0.1178, 0.0718, 0.06801), (0.2151, 0.1875, 3.035e-08), (0.1755, 0.117, 3.035e-08), (0.136, 0.0718, 3.035e-08), (0.1863, 0.1875, -0.1075), (0.152, 0.117, -0.08778), (0.1178, 0.0718, -0.06801), (0.1075, 0.1875, -0.1863), (0.08778, 0.117, -0.152), (0.06801, 0.0718, -0.1178), (3.844e-08, 0.1875, -0.2151), (3.844e-08, 0.117, -0.1755), (3.844e-08, 0.0718, -0.136), (-0.1075, 0.1875, -0.1863), (-0.08778, 0.117, -0.152), (-0.06801, 0.0718, -0.1178), (-0.1863, 0.1875, -0.1075), (-0.152, 0.117, -0.08778), (-0.1178, 0.0718, -0.06801), (-0.2151, 0.1875, -7.588e-08), (-0.1755, 0.117, -7.588e-08), (-0.136, 0.0718, -7.588e-08), (-0.1863, 0.1875, 0.1075), (-0.152, 0.117, 0.08778), (-0.1178, 0.0718, 0.06801), (-0.1075, 0.1875, 0.1863), (-0.08778, 0.117, 0.152), (-0.06801, 0.0718, 0.1178), (-4.523e-16, -0.1479, 0.2546), (0.1273, -0.1479, 0.2205), (0.2205, -0.1479, 0.1273), (0.2546, -0.1479, 3.035e-08), (0.2205, -0.1479, -0.1273), (0.1273, -0.1479, -0.2205), (3.844e-08, -0.1479, -0.2546), (-0.1273, -0.1479, -0.2205), (-0.2205, -0.1479, -0.1273), (-0.2546, -0.1479, -7.588e-08), (-0.2205, -0.1479, 0.1273), (-0.1273, -0.1479, 0.2205), (-4.523e-16, 0.0, 0.2546), (0.1273, 0.0, 0.2205), (0.2205, 0.0, 0.1273), (0.2546, 0.0, 2.276e-08), (0.2205, 0.0, -0.1273), (0.1273, 0.0, -0.2205), (3.844e-08, 0.0, -0.2546), (-0.1273, 0.0, -0.2205), (-0.2205, 0.0, -0.1273), (-0.2546, 0.0, -8.347e-08), (-0.2205, 0.0, 0.1273), (-0.1273, 0.0, 0.2205), (-4.523e-16, -0.02073, 0.0965), (0.04825, -0.02073, 0.08357), (0.08357, -0.02073, 0.04825), (0.0965, -0.02073, 3.035e-08), (0.08357, -0.02073, -0.04825), (0.04825, -0.02073, -0.08357), (3.844e-08, -0.02073, -0.0965), (-0.04825, -0.02073, -0.08357), (-0.08357, -0.02073, -0.04825), (-0.0965, -0.02073, -7.588e-08), (-0.08357, -0.02073, 0.04825), (-0.04825, -0.02073, 0.08357), (-4.523e-16, 0.0, 0.0965), (0.04825, 0.0, 0.08357), (0.08357, 0.0, 0.04825), (0.0965, 0.0, 2.276e-08), (0.08357, 0.0, -0.04825), (0.04825, 0.0, -0.08357), (3.844e-08, 0.0, -0.0965), (-0.04825, 0.0, -0.08357), (-0.08357, 0.0, -0.04825), (-0.0965, 0.0, -8.347e-08), (-0.08357, 0.0, 0.04825), (-0.04825, 0.0, 0.08357), (-4.523e-16, -0.1875, 0.2151), (-4.523e-16, -0.117, 0.1755), (-4.523e-16, -0.0718, 0.136), (0.1075, -0.1875, 0.1863), (0.08778, -0.117, 0.152), (0.06801, -0.0718, 0.1178), (0.1863, -0.1875, 0.1075), (0.152, -0.117, 0.08778), (0.1178, -0.0718, 0.06801), (0.2151, -0.1875, 3.035e-08), (0.1755, -0.117, 3.035e-08), (0.136, -0.0718, 3.035e-08), (0.1863, -0.1875, -0.1075), (0.152, -0.117, -0.08778), (0.1178, -0.0718, -0.06801), (0.1075, -0.1875, -0.1863), (0.08778, -0.117, -0.152), (0.06801, -0.0718, -0.1178), (3.844e-08, -0.1875, -0.2151), (3.844e-08, -0.117, -0.1755), (3.844e-08, -0.0718, -0.136), (-0.1075, -0.1875, -0.1863), (-0.08778, -0.117, -0.152), (-0.06801, -0.0718, -0.1178), (-0.1863, -0.1875, -0.1075), (-0.152, -0.117, -0.08778), (-0.1178, -0.0718, -0.06801), (-0.2151, -0.1875, -7.588e-08), (-0.1755, -0.117, -7.588e-08), (-0.136, -0.0718, -7.588e-08), (-0.1863, -0.1875, 0.1075), (-0.152, -0.117, 0.08778), (-0.1178, -0.0718, 0.06801), (-0.1075, -0.1875, 0.1863), (-0.08778, -0.117, 0.152), (-0.06801, -0.0718, 0.1178)], [], [(11, 83, 72, 0), (10, 82, 83, 11), (9, 81, 82, 10), (8, 80, 81, 9), (7, 79, 80, 8), (6, 78, 79, 7), (5, 77, 78, 6), (4, 76, 77, 5), (3, 75, 76, 4), (2, 74, 75, 3), (1, 73, 74, 2), (0, 72, 73, 1), (23, 12, 96, 107), (22, 23, 107, 106), (21, 22, 106, 105), (20, 21, 105, 104), (19, 20, 104, 103), (18, 19, 103, 102), (17, 18, 102, 101), (16, 17, 101, 100), (15, 16, 100, 99), (14, 15, 99, 98), (13, 14, 98, 97), (12, 13, 97, 96), (26, 29, 13, 12), (29, 32, 14, 13), (32, 35, 15, 14), (35, 38, 16, 15), (38, 41, 17, 16), (41, 44, 18, 17), (44, 47, 19, 18), (47, 50, 20, 19), (50, 53, 21, 20), (53, 56, 22, 21), (56, 59, 23, 22), (59, 26, 12, 23), (11, 0, 24, 57), (57, 24, 25, 58), (58, 25, 26, 59), (10, 11, 57, 54), (54, 57, 58, 55), (55, 58, 59, 56), (9, 10, 54, 51), (51, 54, 55, 52), (52, 55, 56, 53), (8, 9, 51, 48), (48, 51, 52, 49), (49, 52, 53, 50), (7, 8, 48, 45), (45, 48, 49, 46), (46, 49, 50, 47), (6, 7, 45, 42), (42, 45, 46, 43), (43, 46, 47, 44), (5, 6, 42, 39), (39, 42, 43, 40), (40, 43, 44, 41), (4, 5, 39, 36), (36, 39, 40, 37), (37, 40, 41, 38), (3, 4, 36, 33), (33, 36, 37, 34), (34, 37, 38, 35), (2, 3, 33, 30), (30, 33, 34, 31), (31, 34, 35, 32), (1, 2, 30, 27), (27, 30, 31, 28), (28, 31, 32, 29), (0, 1, 27, 24), (24, 27, 28, 25), (25, 28, 29, 26), (71, 60, 72, 83), (70, 71, 83, 82), (69, 70, 82, 81), (68, 69, 81, 80), (67, 68, 80, 79), (66, 67, 79, 78), (65, 66, 78, 77), (64, 65, 77, 76), (63, 64, 76, 75), (62, 63, 75, 74), (61, 62, 74, 73), (60, 61, 73, 72), (95, 107, 96, 84), (94, 106, 107, 95), (93, 105, 106, 94), (92, 104, 105, 93), (91, 103, 104, 92), (90, 102, 103, 91), (89, 101, 102, 90), (88, 100, 101, 89), (87, 99, 100, 88), (86, 98, 99, 87), (85, 97, 98, 86), (84, 96, 97, 85), (110, 84, 85, 113), (113, 85, 86, 116), (116, 86, 87, 119), (119, 87, 88, 122), (122, 88, 89, 125), (125, 89, 90, 128), (128, 90, 91, 131), (131, 91, 92, 134), (134, 92, 93, 137), (137, 93, 94, 140), (140, 94, 95, 143), (143, 95, 84, 110), (72, 96, 107, 83), (83, 107, 106, 82), (82, 106, 105, 81), (81, 105, 104, 80), (80, 104, 103, 79), (79, 103, 102, 78), (78, 102, 101, 77), (77, 101, 100, 76), (76, 100, 99, 75), (75, 99, 98, 74), (74, 98, 97, 73), (73, 97, 96, 72), (71, 141, 108, 60), (141, 142, 109, 108), (142, 143, 110, 109), (70, 138, 141, 71), (138, 139, 142, 141), (139, 140, 143, 142), (69, 135, 138, 70), (135, 136, 139, 138), (136, 137, 140, 139), (68, 132, 135, 69), (132, 133, 136, 135), (133, 134, 137, 136), (67, 129, 132, 68), (129, 130, 133, 132), (130, 131, 134, 133), (66, 126, 129, 67), (126, 127, 130, 129), (127, 128, 131, 130), (65, 123, 126, 66), (123, 124, 127, 126), (124, 125, 128, 127), (64, 120, 123, 65), (120, 121, 124, 123), (121, 122, 125, 124), (63, 117, 120, 64), (117, 118, 121, 120), (118, 119, 122, 121), (62, 114, 117, 63), (114, 115, 118, 117), (115, 116, 119, 118), (61, 111, 114, 62), (111, 112, 115, 114), (112, 113, 116, 115), (60, 108, 111, 61), (108, 109, 112, 111), (109, 110, 113, 112)])
me_cylinder_008.materials.append(mat_material_002)
me_cylinder_008.use_remesh_preserve_volume = False
me_cylinder_008.use_remesh_preserve_attributes = False
me_cylinder_008.use_mirror_vertex_groups = False
me_cylinder_008.update()
me_cylinder_007 = bpy.data.meshes.new('Cylinder.007')
me_cylinder_007.from_pydata([(0.0, -0.1875, -0.2546), (0.0, 0.1875, -0.2546), (0.04967, -0.1875, -0.2497), (0.04967, 0.1875, -0.2497), (0.09743, -0.1875, -0.2352), (0.09743, 0.1875, -0.2352), (0.1415, -0.1875, -0.2117), (0.1415, 0.1875, -0.2117), (0.18, -0.1875, -0.18), (0.18, 0.1875, -0.18), (0.2117, -0.1875, -0.1415), (0.2117, 0.1875, -0.1415), (0.2352, -0.1875, -0.09743), (0.2352, 0.1875, -0.09743), (0.2497, -0.1875, -0.04967), (0.2497, 0.1875, -0.04967), (0.2546, -0.1875, -1.103e-08), (0.2546, 0.1875, -2.742e-08), (0.2497, -0.1875, 0.04967), (0.2497, 0.1875, 0.04967), (0.2352, -0.1875, 0.09743), (0.2352, 0.1875, 0.09743), (0.2117, -0.1875, 0.1415), (0.2117, 0.1875, 0.1415), (0.18, -0.1875, 0.18), (0.18, 0.1875, 0.18), (0.1415, -0.1875, 0.2117), (0.1415, 0.1875, 0.2117), (0.09743, -0.1875, 0.2352), (0.09743, 0.1875, 0.2352), (0.04967, -0.1875, 0.2497), (0.04967, 0.1875, 0.2497), (-8.296e-08, -0.1875, 0.2546), (-8.296e-08, 0.1875, 0.2546), (-0.04967, -0.1875, 0.2497), (-0.04967, 0.1875, 0.2497), (-0.09743, -0.1875, 0.2352), (-0.09743, 0.1875, 0.2352), (-0.1415, -0.1875, 0.2117), (-0.1415, 0.1875, 0.2117), (-0.18, -0.1875, 0.18), (-0.18, 0.1875, 0.18), (-0.2117, -0.1875, 0.1415), (-0.2117, 0.1875, 0.1415), (-0.2352, -0.1875, 0.09743), (-0.2352, 0.1875, 0.09743), (-0.2497, -0.1875, 0.04967), (-0.2497, 0.1875, 0.04967), (-0.2546, -0.1875, -2.376e-07), (-0.2546, 0.1875, -2.54e-07), (-0.2497, -0.1875, -0.04967), (-0.2497, 0.1875, -0.04967), (-0.2352, -0.1875, -0.09743), (-0.2352, 0.1875, -0.09743), (-0.2117, -0.1875, -0.1415), (-0.2117, 0.1875, -0.1415), (-0.18, -0.1875, -0.18), (-0.18, 0.1875, -0.18), (-0.1415, -0.1875, -0.2117), (-0.1415, 0.1875, -0.2117), (-0.09743, -0.1875, -0.2352), (-0.09743, 0.1875, -0.2352), (-0.04967, -0.1875, -0.2497), (-0.04967, 0.1875, -0.2497)], [], [(0, 1, 3, 2), (2, 3, 5, 4), (4, 5, 7, 6), (6, 7, 9, 8), (8, 9, 11, 10), (10, 11, 13, 12), (12, 13, 15, 14), (14, 15, 17, 16), (16, 17, 19, 18), (18, 19, 21, 20), (20, 21, 23, 22), (22, 23, 25, 24), (24, 25, 27, 26), (26, 27, 29, 28), (28, 29, 31, 30), (30, 31, 33, 32), (32, 33, 35, 34), (34, 35, 37, 36), (36, 37, 39, 38), (38, 39, 41, 40), (40, 41, 43, 42), (42, 43, 45, 44), (44, 45, 47, 46), (46, 47, 49, 48), (48, 49, 51, 50), (50, 51, 53, 52), (52, 53, 55, 54), (54, 55, 57, 56), (56, 57, 59, 58), (58, 59, 61, 60), (3, 1, 63, 61, 59, 57, 55, 53, 51, 49, 47, 45, 43, 41, 39, 37, 35, 33, 31, 29, 27, 25, 23, 21, 19, 17, 15, 13, 11, 9, 7, 5), (60, 61, 63, 62), (62, 63, 1, 0), (0, 2, 4, 6, 8, 10, 12, 14, 16, 18, 20, 22, 24, 26, 28, 30, 32, 34, 36, 38, 40, 42, 44, 46, 48, 50, 52, 54, 56, 58, 60, 62)])
me_cylinder_007.materials.append(mat_collision_shape_material_001)
me_cylinder_007.use_remesh_preserve_volume = False
me_cylinder_007.use_remesh_preserve_attributes = False
me_cylinder_007.use_mirror_vertex_groups = False
me_cylinder_007.update()

# ---- objects
ob_chassis = bpy.data.objects.new('Chassis', me_cube_007)
ob_chassis_coll_shape_1 = bpy.data.objects.new('Chassis_coll_shape_1', me_cube_008)
ob_redundant_joint_001 = bpy.data.objects.new('redundant joint_001', None)
ob_redundant_joint = bpy.data.objects.new('redundant joint', None)
ob_arml2 = bpy.data.objects.new('arml2', me_cube_003)
ob_arml2_coll_shape_1 = bpy.data.objects.new('arml2_coll_shape_1', me_cube_006)
ob_arml1 = bpy.data.objects.new('arml1', me_cylinder_001)
ob_arml1_coll_shape_1 = bpy.data.objects.new('arml1_coll_shape_1', me_cylinder_011)
ob_wheel1 = bpy.data.objects.new('Wheel1', me_cylinder_002)
ob_wheel1_coll_shape_1 = bpy.data.objects.new('Wheel1_coll_shape_1', me_cylinder_004)
ob_speedbump = bpy.data.objects.new('Speedbump', me_speedbump)
ob_speedbump_coll_shape_1 = bpy.data.objects.new('Speedbump_coll_shape_1', me_cylinder)
ob_cube = bpy.data.objects.new('Cube', me_cube_001)
ob_cube_coll_shape_1_001 = bpy.data.objects.new('Cube_coll_shape_1_001', me_cube_002)
ob_wheel2 = bpy.data.objects.new('Wheel2', me_cylinder_003)
ob_wheel2_coll_shape_1 = bpy.data.objects.new('Wheel2_coll_shape_1', me_cylinder_006)
ob_wheel3 = bpy.data.objects.new('Wheel3', me_cylinder_010)
ob_wheel1_coll_shape_1_001 = bpy.data.objects.new('Wheel1_coll_shape_1_001', me_cylinder_009)
ob_wheel4 = bpy.data.objects.new('Wheel4', me_cylinder_008)
ob_wheel2_coll_shape_1_001 = bpy.data.objects.new('Wheel2_coll_shape_1_001', me_cylinder_007)

# ---- transforms, parenting, visibility, modifiers, constraints
ob_chassis.location = (0.0, 0.0, 0.0)
ob_chassis.lineart.crease_threshold = 0.0
ob_chassis_coll_shape_1.parent = ob_chassis
ob_chassis_coll_shape_1.location = (0.0, 0.0, -0.06089)
ob_chassis_coll_shape_1.hide_viewport = True
ob_chassis_coll_shape_1.hide_select = True
ob_chassis_coll_shape_1.show_transparent = True
ob_chassis_coll_shape_1.lineart.crease_threshold = 0.0
ob_redundant_joint_001.location = (0.0, 0.0, 0.4378)
ob_redundant_joint_001.empty_image_offset = (0.0, 0.0)
ob_redundant_joint_001.lineart.crease_threshold = 0.0
ob_redundant_joint.location = (0.0, 0.0, 0.1061)
ob_redundant_joint.empty_image_offset = (0.0, 0.0)
ob_redundant_joint.lineart.crease_threshold = 0.0
ob_arml2.location = (0.0, 0.0, 0.5476)
ob_arml2.lineart.crease_threshold = 0.0
ob_arml2_coll_shape_1.parent = ob_arml2
ob_arml2_coll_shape_1.matrix_parent_inverse = Matrix(((1.0, 0.0, 0.0, 0.0), (0.0, 1.0, 0.0, 0.0), (0.0, 0.0, 1.0, -0.5476), (0.0, 0.0, 0.0, 1.0)))
ob_arml2_coll_shape_1.location = (0.0, 0.0, 0.5476)
ob_arml2_coll_shape_1.scale = (1.356, 0.1513, 0.1513)
ob_arml2_coll_shape_1.hide_viewport = True
ob_arml2_coll_shape_1.hide_select = True
ob_arml2_coll_shape_1.show_transparent = True
ob_arml2_coll_shape_1.lineart.crease_threshold = 0.0
ob_arml1.location = (0.0, 0.0, 0.3005)
ob_arml1.lineart.crease_threshold = 0.0
ob_arml1_coll_shape_1.parent = ob_arml1
ob_arml1_coll_shape_1.matrix_parent_inverse = Matrix(((1.0, 0.0, 0.0, 0.0), (0.0, 1.0, 0.0, 0.0), (0.0, 0.0, 1.0, -0.3005), (0.0, 0.0, 0.0, 1.0)))
ob_arml1_coll_shape_1.location = (0.0, 0.0, 0.3005)
ob_arml1_coll_shape_1.hide_viewport = True
ob_arml1_coll_shape_1.hide_select = True
ob_arml1_coll_shape_1.show_transparent = True
ob_arml1_coll_shape_1.lineart.crease_threshold = 0.0
ob_wheel1.location = (-0.3292, 0.892, 3.271)
ob_wheel1.lineart.crease_threshold = 0.0
ob_wheel1_coll_shape_1.parent = ob_wheel1
ob_wheel1_coll_shape_1.matrix_parent_inverse = Matrix(((1.0, 0.0, 0.0, 0.3292), (0.0, 1.0, 0.0, -0.892), (0.0, 0.0, 1.0, -3.271), (0.0, 0.0, 0.0, 1.0)))
ob_wheel1_coll_shape_1.location = (-0.3292, 0.892, 3.271)
ob_wheel1_coll_shape_1.hide_viewport = True
ob_wheel1_coll_shape_1.hide_select = True
ob_wheel1_coll_shape_1.show_transparent = True
ob_wheel1_coll_shape_1.lineart.crease_threshold = 0.0
ob_speedbump.location = (-3.29, 0.0, -1.5)
ob_speedbump.rotation_euler = (1.571, -0.0, 0.0)
ob_speedbump.lineart.crease_threshold = 0.0
ob_speedbump_coll_shape_1.parent = ob_speedbump
ob_speedbump_coll_shape_1.matrix_parent_inverse = Matrix(((1.0, 0.0, 0.0, 3.29), (0.0, -3.62e-06, 1.0, 1.5), (0.0, -1.0, -3.62e-06, -5.43e-06), (0.0, 0.0, 0.0, 1.0)))
ob_speedbump_coll_shape_1.location = (-3.29, 0.0, -1.5)
ob_speedbump_coll_shape_1.rotation_euler = (1.571, -0.0, 0.0)
ob_speedbump_coll_shape_1.hide_viewport = True
ob_speedbump_coll_shape_1.hide_select = True
ob_speedbump_coll_shape_1.show_transparent = True
ob_speedbump_coll_shape_1.lineart.crease_threshold = 0.0
ob_cube.location = (3.725, 0.0, -1.5)
ob_cube.rotation_euler = (0.0, -0.5236, 0.0)
ob_cube.lineart.crease_threshold = 0.0
ob_cube_coll_shape_1_001.parent = ob_cube
ob_cube_coll_shape_1_001.matrix_parent_inverse = Matrix(((0.866, 0.0, 0.5, -2.476), (0.0, 1.0, 0.0, 0.0), (-0.5, 0.0, 0.866, 3.162), (0.0, 0.0, 0.0, 1.0)))
ob_cube_coll_shape_1_001.location = (3.725, 0.0, -1.5)
ob_cube_coll_shape_1_001.rotation_euler = (0.0, -0.5236, 0.0)
ob_cube_coll_shape_1_001.scale = (1.0, 1.0, 1.0)
ob_cube_coll_shape_1_001.hide_viewport = True
ob_cube_coll_shape_1_001.hide_select = True
ob_cube_coll_shape_1_001.show_transparent = True
ob_cube_coll_shape_1_001.lineart.crease_threshold = 0.0
ob_wheel2.location = (-0.3292, -0.8048, 3.271)
ob_wheel2.lineart.crease_threshold = 0.0
ob_wheel2_coll_shape_1.parent = ob_wheel2
ob_wheel2_coll_shape_1.matrix_parent_inverse = Matrix(((1.0, 0.0, 0.0, 0.3292), (0.0, 1.0, 0.0, 0.8048), (0.0, 0.0, 1.0, -3.271), (0.0, 0.0, 0.0, 1.0)))
ob_wheel2_coll_shape_1.location = (-0.3292, -0.8048, 3.271)
ob_wheel2_coll_shape_1.hide_viewport = True
ob_wheel2_coll_shape_1.hide_select = True
ob_wheel2_coll_shape_1.show_transparent = True
ob_wheel2_coll_shape_1.lineart.crease_threshold = 0.0
ob_wheel3.location = (0.7735, 0.892, 3.271)
ob_wheel3.lineart.crease_threshold = 0.0
ob_wheel1_coll_shape_1_001.parent = ob_wheel3
ob_wheel1_coll_shape_1_001.matrix_parent_inverse = Matrix(((1.0, 0.0, 0.0, -0.7735), (0.0, 1.0, 0.0, -0.892), (0.0, 0.0, 1.0, -3.271), (0.0, 0.0, 0.0, 1.0)))
ob_wheel1_coll_shape_1_001.location = (0.7735, 0.892, 3.271)
ob_wheel1_coll_shape_1_001.hide_viewport = True
ob_wheel1_coll_shape_1_001.hide_select = True
ob_wheel1_coll_shape_1_001.show_transparent = True
ob_wheel1_coll_shape_1_001.lineart.crease_threshold = 0.0
ob_wheel4.location = (0.7735, -0.8048, 3.271)
ob_wheel4.lineart.crease_threshold = 0.0
ob_wheel2_coll_shape_1_001.parent = ob_wheel4
ob_wheel2_coll_shape_1_001.matrix_parent_inverse = Matrix(((1.0, 0.0, 0.0, -0.7735), (0.0, 1.0, 0.0, 0.8048), (0.0, 0.0, 1.0, -3.271), (0.0, 0.0, 0.0, 1.0)))
ob_wheel2_coll_shape_1_001.location = (0.7735, -0.8048, 3.271)
ob_wheel2_coll_shape_1_001.hide_viewport = True
ob_wheel2_coll_shape_1_001.hide_select = True
ob_wheel2_coll_shape_1_001.show_transparent = True
ob_wheel2_coll_shape_1_001.lineart.crease_threshold = 0.0

# ---- collection membership
col_collection_1.objects.link(ob_chassis)
col_collection_1.objects.link(ob_chassis_coll_shape_1)
col_collection_1.objects.link(ob_redundant_joint_001)
col_collection_1.objects.link(ob_redundant_joint)
col_collection_1.objects.link(ob_arml2)
col_collection_1.objects.link(ob_arml2_coll_shape_1)
col_collection_1.objects.link(ob_arml1)
col_collection_1.objects.link(ob_arml1_coll_shape_1)
col_collection_1.objects.link(ob_wheel1)
col_collection_1.objects.link(ob_wheel1_coll_shape_1)
col_collection_1.objects.link(ob_speedbump)
col_collection_1.objects.link(ob_speedbump_coll_shape_1)
col_collection_1.objects.link(ob_cube)
col_collection_1.objects.link(ob_cube_coll_shape_1_001)
col_collection_1.objects.link(ob_wheel2)
col_collection_1.objects.link(ob_wheel2_coll_shape_1)
col_collection_1.objects.link(ob_wheel3)
col_collection_1.objects.link(ob_wheel1_coll_shape_1_001)
col_collection_1.objects.link(ob_wheel4)
col_collection_1.objects.link(ob_wheel2_coll_shape_1_001)

# ---- scene / render settings (as saved in the file)
scene.frame_start = 1; scene.frame_end = 250; scene.frame_set(1)
scene.render.engine = 'BLENDER_EEVEE_NEXT'
scene.render.resolution_percentage = 50
scene.render.dither_intensity = 0.0
scene.cycles.use_denoising = False
scene.cycles.samples = 128
scene.cycles.sampling_pattern = 'TABULATED_SOBOL'
scene.cycles.use_adaptive_sampling = False
scene.cycles.use_light_tree = False
scene.cycles.blur_glossy = 0.0
scene.cycles.sample_clamp_indirect = 0.0
scene.view_settings.view_transform = 'Standard'
bpy.context.view_layer.update()

# ---- added for rendering (the .blend has no active camera and no usable light): camera, sun
cam_auto = bpy.data.cameras.new('AutoCamera')
cam_auto.lens = 50.0
cam_auto.sensor_width = 36.0
cam_auto.clip_end = 1000.0
ob_auto_camera = bpy.data.objects.new('AutoCamera', cam_auto)
scene.collection.objects.link(ob_auto_camera)
ob_auto_camera.location = (13.4579, -14.237, 9.52793)
ob_auto_camera.rotation_euler = (1.09748, -7.21219e-08, 0.694738)
scene.camera = ob_auto_camera
light_auto_sun = bpy.data.lights.new('AutoSun', 'SUN')
light_auto_sun.energy = 3.0
light_auto_sun.angle = 0.0523599
ob_auto_sun = bpy.data.objects.new('AutoSun', light_auto_sun)
scene.collection.objects.link(ob_auto_sun)
ob_auto_sun.rotation_euler = (0.872665, 0.174533, 0.523599)
bpy.context.view_layer.update()

